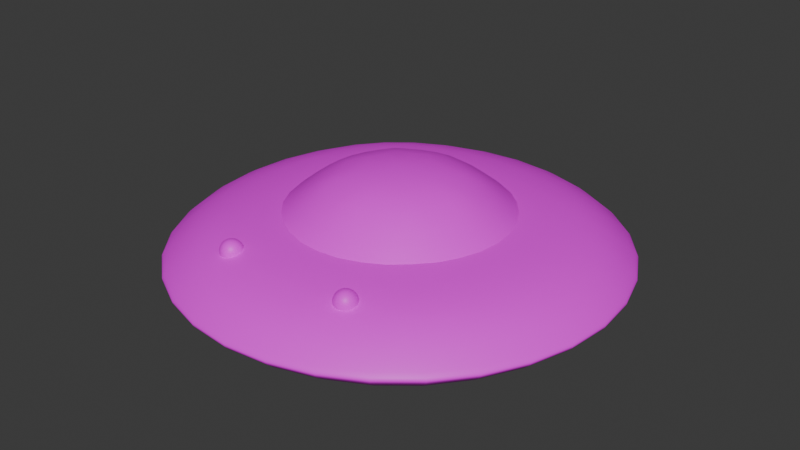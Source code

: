 # Source: flying_saucer.blend  (saved by Blender 4.5.91; exported with 4.5.12 LTS)
import bpy
from mathutils import Matrix  # noqa: F401  (used for matrix-valued properties, if any)

bpy.ops.wm.read_factory_settings(use_empty=True)
scene = bpy.context.scene
scene.name = 'Scene'

# ---- collections
col_flying_saucer = bpy.data.collections.new('flying_saucer'); scene.collection.children.link(col_flying_saucer)

# ---- images (referenced by path relative to the original .blend; pixels are not part of the script)
import os
ASSET_DIR = os.environ.get("B2B_ASSET_DIR", "")  # directory of the original .blend (textures are referenced by path, not embedded)
HERE = os.path.dirname(os.path.abspath(__file__))  # packed textures are extracted next to this script under _unpacked/

def load_image(name, relpath, width, height, colorspace="sRGB"):
    """Load a texture the original file referenced (path relative to the .blend, or extracted next to this script)."""
    p = next((c for c in (os.path.join(HERE, relpath), os.path.join(ASSET_DIR, relpath)) if relpath and os.path.exists(c)), "")
    if p:
        img = bpy.data.images.load(p, check_existing=True)
        img.name = name
    else:  # same state as the original file: an image datablock whose file is absent (Cycles renders it pink)
        img = bpy.data.images.new(name, width, height)
        img.source = "FILE"
        img.filepath = "//" + (relpath or name)
    img.colorspace_settings.name = colorspace
    return img
img_flying_saucer = load_image('flying_saucer', 'textures/flying_saucer.png', 1024, 1024, 'sRGB')

# ---- materials (node trees are filled in below, after node groups)
mat_flying_saucer_mat = bpy.data.materials.new('flying_saucer_mat')
mat_flying_saucer_mat.alpha_threshold = 0.0
mat_flying_saucer_mat.roughness = 0.5
mat_flying_saucer_mat.line_color = (0.0, 0.0, 0.0, 1.0)

# ---- node groups
ng_smooth_by_angle = bpy.data.node_groups.new('Smooth by Angle', 'GeometryNodeTree')
_s = ng_smooth_by_angle.interface.new_socket(name='Mesh', in_out='OUTPUT', socket_type='NodeSocketGeometry')
_s = ng_smooth_by_angle.interface.new_socket(name='Mesh', in_out='INPUT', socket_type='NodeSocketGeometry')
_s = ng_smooth_by_angle.interface.new_socket(name='Angle', in_out='INPUT', socket_type='NodeSocketFloat')
_s.subtype = 'ANGLE'
_s.default_value = 0.5236
_s.min_value = 0.0
_s.max_value = 3.142
_s.description = 'Maximum face angle for smooth edges'
_s = ng_smooth_by_angle.interface.new_socket(name='Ignore Sharpness', in_out='INPUT', socket_type='NodeSocketBool')
_s.force_non_field = True
ng_smooth_by_angle.description = 'Set the sharpness of mesh edges based on the angle between the neighboring faces'
ng_smooth_by_angle.is_modifier = True
_N = ng_smooth_by_angle.nodes; _L = ng_smooth_by_angle.links
n0 = _N.new('GeometryNodeSetShadeSmooth'); n0.name = 'Set Shade Smooth'; n0.location = (120, -80)
n0.domain = 'EDGE'
n1 = _N.new('GeometryNodeSetShadeSmooth'); n1.name = 'Set Shade Smooth.001'; n1.location = (300, -80)
n2 = _N.new('NodeGroupOutput'); n2.name = 'Group Output'; n2.location = (480, -80)
n3 = _N.new('GeometryNodeInputMeshEdgeAngle'); n3.name = 'Edge Angle'; n3.location = (-440, -240)
n4 = _N.new('NodeGroupInput'); n4.name = 'Group Input'; n4.location = (-80, -80)
n5 = _N.new('GeometryNodeInputEdgeSmooth'); n5.name = 'Is Edge Smooth'; n5.location = (-260, -120)
n6 = _N.new('GeometryNodeInputShadeSmooth'); n6.name = 'Is Shade Smooth'; n6.location = (-440, -397)
n7 = _N.new('FunctionNodeCompare'); n7.name = 'Compare'; n7.location = (-260, -260)
n7.operation = 'LESS_EQUAL'
n7.inputs[6].default_value = (0.0, 0.0, 0.0, 0.0)
n7.inputs[7].default_value = (0.0, 0.0, 0.0, 0.0)
n8 = _N.new('FunctionNodeBooleanMath'); n8.name = 'Boolean Math.001'; n8.location = (-80, -260)
n9 = _N.new('NodeGroupInput'); n9.name = 'Group Input.001'; n9.location = (-440, -329)
n10 = _N.new('NodeGroupInput'); n10.name = 'Group Input.002'; n10.location = (-259, -189)
n11 = _N.new('FunctionNodeBooleanMath'); n11.name = 'Boolean Math'; n11.location = (-80, -149)
n11.operation = 'OR'
n12 = _N.new('FunctionNodeBooleanMath'); n12.name = 'Boolean Math.002'; n12.location = (-260, -380)
n12.operation = 'OR'
n13 = _N.new('NodeGroupInput'); n13.name = 'Group Input.003'; n13.location = (-440, -460)
_L.new(n3.outputs[0], n7.inputs[0])
_L.new(n1.outputs[0], n2.inputs[0])
_L.new(n9.outputs[1], n7.inputs[1])
_L.new(n7.outputs[0], n8.inputs[0])
_L.new(n4.outputs[0], n0.inputs[0])
_L.new(n0.outputs[0], n1.inputs[0])
_L.new(n8.outputs[0], n0.inputs[2])
_L.new(n10.outputs[2], n11.inputs[1])
_L.new(n5.outputs[0], n11.inputs[0])
_L.new(n11.outputs[0], n0.inputs[1])
_L.new(n13.outputs[2], n12.inputs[1])
_L.new(n6.outputs[0], n12.inputs[0])
_L.new(n12.outputs[0], n8.inputs[1])
n2.is_active_output = True

# ---- material node trees
mat_flying_saucer_mat.use_nodes = True; mat_flying_saucer_mat.node_tree.nodes.clear()
_N = mat_flying_saucer_mat.node_tree.nodes; _L = mat_flying_saucer_mat.node_tree.links
n0 = _N.new('ShaderNodeOutputMaterial'); n0.name = 'Material Output'; n0.location = (200, 100)
n1 = _N.new('ShaderNodeBsdfPrincipled'); n1.name = 'Principled BSDF'; n1.location = (-200, 100)
n1.inputs[3].default_value = 1.45
n2 = _N.new('ShaderNodeTexImage'); n2.name = 'Image Texture'; n2.location = (-490, 60)
n2.image = img_flying_saucer
_L.new(n1.outputs[0], n0.inputs[0])
_L.new(n2.outputs[0], n1.inputs[0])
n0.is_active_output = True

# ---- world
world_world = bpy.data.worlds.new('World'); scene.world = world_world
world_world.use_nodes = True; world_world.node_tree.nodes.clear()
_N = world_world.node_tree.nodes; _L = world_world.node_tree.links
n0 = _N.new('ShaderNodeOutputWorld'); n0.name = 'World Output'; n0.location = (200, 100)
n1 = _N.new('ShaderNodeBackground'); n1.name = 'Background'; n1.location = (-200, 100)
n1.inputs[0].default_value = (0.05088, 0.05088, 0.05088, 1.0)
_L.new(n1.outputs[0], n0.inputs[0])
n0.is_active_output = True
world_world.color = (0.05088, 0.05088, 0.05088)
world_world.sun_shadow_jitter_overblur = 0.0

# ---- meshes
me_cube_001 = bpy.data.meshes.new('Cube.001')
me_cube_001.from_pydata([(-0.4268, -0.4268, -0.1333), (-0.4268, -0.4268, 0.1333), (-0.4268, 0.4268, -0.1333), (-0.4268, 0.4268, 0.1333), (0.4268, -0.4268, -0.1333), (0.4268, -0.4268, 0.1333), (0.4268, 0.4268, -0.1333), (0.4268, 0.4268, 0.1333), (-0.5455, -0.5455, 0.01271), (-0.5455, -0.5455, -0.01271), (-0.5507, -0.5507, 0.0), (-0.5455, 0.5455, -0.01271), (-0.5455, 0.5455, 0.01271), (-0.5507, 0.5507, 0.0), (0.5455, 0.5455, -0.01271), (0.5455, 0.5455, 0.01271), (0.5507, 0.5507, 0.0), (0.5455, -0.5455, -0.01271), (0.5455, -0.5455, 0.01271), (0.5507, -0.5507, 0.0), (-0.1452, -0.1452, 0.2741), (-0.1452, 0.1452, 0.2741), (0.1452, -0.1452, 0.2741), (0.1452, 0.1452, 0.2741), (-0.2932, -0.2932, 0.1039), (-0.2932, 0.2932, 0.1039), (0.2932, 0.2932, 0.1039), (0.2932, -0.2932, 0.1039), (-0.6036, 2.638e-08, -0.1333), (-0.6036, -2.638e-08, 0.1333), (0.6036, -2.638e-08, -0.1333), (0.6036, 2.638e-08, 0.1333), (0.7715, 1.165e-07, 0.01271), (0.7788, 0.0, 0.0), (0.7715, 0.0, -0.01271), (-0.7715, -1.165e-07, 0.01271), (-0.7788, 9.538e-17, 0.0), (-0.7715, 9.448e-17, -0.01271), (2.638e-08, 0.6036, -0.1333), (-2.638e-08, 0.6036, 0.1333), (-2.638e-08, -0.6036, -0.1333), (2.638e-08, -0.6036, 0.1333), (1.165e-07, -0.7715, 0.01271), (-1.431e-16, -0.7788, 0.0), (-1.417e-16, -0.7715, -0.01271), (-1.165e-07, 0.7715, 0.01271), (4.769e-17, 0.7788, 0.0), (4.724e-17, 0.7715, -0.01271), (0.0, 0.0, 0.1333), (-0.2053, -8.976e-09, 0.2741), (0.2053, 8.976e-09, 0.2741), (0.4146, 2.557e-08, 0.1039), (-0.4146, -1.067e-08, 0.1039), (-8.976e-09, 0.2053, 0.2741), (8.976e-09, -0.2053, 0.2741), (1.812e-08, -0.4146, 0.1039), (-1.812e-08, 0.4146, 0.1039)], [], [(38, 6, 30, 4, 40, 0, 28, 2), (48, 29, 1, 41), (42, 8, 10, 43), (43, 10, 9, 44), (32, 18, 19, 33), (33, 19, 17, 34), (45, 15, 16, 46), (46, 16, 14, 47), (35, 12, 13, 36), (36, 13, 11, 37), (42, 41, 1, 8), (28, 37, 11, 2), (35, 29, 3, 12), (40, 44, 9, 0), (45, 39, 7, 15), (38, 47, 14, 6), (32, 31, 5, 18), (30, 34, 17, 4), (52, 49, 21, 25), (56, 53, 23, 26), (51, 50, 22, 27), (55, 54, 20, 24), (6, 14, 34, 30), (15, 7, 31, 32), (8, 1, 29, 35), (0, 9, 37, 28), (10, 36, 37, 9), (8, 35, 36, 10), (16, 33, 34, 14), (15, 32, 33, 16), (39, 3, 29, 48), (7, 39, 48, 31), (2, 11, 47, 38), (12, 3, 39, 45), (4, 17, 44, 40), (18, 5, 41, 42), (13, 46, 47, 11), (12, 45, 46, 13), (19, 43, 44, 17), (18, 42, 43, 19), (31, 48, 41, 5), (49, 20, 54, 22, 50, 23, 53, 21), (26, 23, 50, 51), (24, 20, 49, 52), (27, 22, 54, 55), (25, 21, 53, 56)])
me_cube_001.polygons.foreach_set('use_smooth', [True] * 46)
_uv = me_cube_001.uv_layers.new(name='UVMap')
_uv.uv.foreach_set('vector', [0.909, 0.9124, 0.9308, 0.9123, 0.9462, 0.9276, 0.9463, 0.9494, 0.931, 0.9648, 0.9093, 0.9649, 0.8938, 0.9496, 0.8937, 0.9279, 0.341, 0.6615, 0.2454, 0.4324, 0.4354, 0.4319, 0.5701, 0.5659, 0.65, 0.5335, 0.469, 0.3525, 0.4714, 0.3467, 0.6558, 0.5311, 0.9351, 0.9746, 0.9053, 0.9746, 0.9056, 0.974, 0.9349, 0.974, 0.469, 0.9705, 0.65, 0.7895, 0.6558, 0.7919, 0.4714, 0.9763, 0.956, 0.9235, 0.956, 0.9533, 0.9554, 0.9531, 0.9554, 0.9238, 0.032, 0.7895, 0.213, 0.9705, 0.2106, 0.9763, 0.02624, 0.7919, 0.9049, 0.9026, 0.9347, 0.9026, 0.9345, 0.9033, 0.9052, 0.9033, 0.213, 0.3525, 0.03201, 0.5335, 0.02624, 0.5311, 0.2106, 0.3467, 0.884, 0.9537, 0.884, 0.9239, 0.8847, 0.9242, 0.8847, 0.9534, 0.65, 0.5335, 0.5701, 0.5659, 0.4354, 0.4319, 0.469, 0.3525, 0.8938, 0.9496, 0.8847, 0.9534, 0.8847, 0.9242, 0.8937, 0.9279, 0.213, 0.3525, 0.2454, 0.4324, 0.1114, 0.5671, 0.03201, 0.5335, 0.931, 0.9648, 0.9349, 0.974, 0.9056, 0.974, 0.9093, 0.9649, 0.032, 0.7895, 0.1119, 0.7571, 0.2466, 0.8911, 0.213, 0.9705, 0.909, 0.9124, 0.9052, 0.9033, 0.9345, 0.9033, 0.9308, 0.9123, 0.469, 0.9705, 0.4366, 0.8906, 0.5706, 0.7559, 0.65, 0.7895, 0.9462, 0.9276, 0.9554, 0.9238, 0.9554, 0.9531, 0.9463, 0.9494, 0.8313, 0.05072, 0.7859, 0.1642, 0.7146, 0.1668, 0.6652, 0.05099, 0.5508, 0.1706, 0.664, 0.2168, 0.6655, 0.2883, 0.5508, 0.3352, 0.6687, 0.4521, 0.7169, 0.3378, 0.7878, 0.3357, 0.8365, 0.4521, 0.9517, 0.3318, 0.8384, 0.286, 0.8361, 0.2151, 0.9518, 0.1655, 0.9308, 0.9123, 0.9345, 0.9033, 0.9554, 0.9238, 0.9462, 0.9276, 0.213, 0.9705, 0.2466, 0.8911, 0.4366, 0.8906, 0.469, 0.9705, 0.469, 0.3525, 0.4354, 0.4319, 0.2454, 0.4324, 0.213, 0.3525, 0.9093, 0.9649, 0.9056, 0.974, 0.8847, 0.9534, 0.8938, 0.9496, 0.9053, 0.9746, 0.884, 0.9537, 0.8847, 0.9534, 0.9056, 0.974, 0.469, 0.3525, 0.213, 0.3525, 0.2106, 0.3467, 0.4714, 0.3467, 0.9347, 0.9026, 0.956, 0.9235, 0.9554, 0.9238, 0.9345, 0.9033, 0.213, 0.9705, 0.469, 0.9705, 0.4714, 0.9763, 0.2106, 0.9763, 0.1119, 0.7571, 0.1114, 0.5671, 0.2454, 0.4324, 0.341, 0.6615, 0.2466, 0.8911, 0.1119, 0.7571, 0.341, 0.6615, 0.4366, 0.8906, 0.8937, 0.9279, 0.8847, 0.9242, 0.9052, 0.9033, 0.909, 0.9124, 0.03201, 0.5335, 0.1114, 0.5671, 0.1119, 0.7571, 0.032, 0.7895, 0.9463, 0.9494, 0.9554, 0.9531, 0.9349, 0.974, 0.931, 0.9648, 0.65, 0.7895, 0.5706, 0.7559, 0.5701, 0.5659, 0.65, 0.5335, 0.884, 0.9239, 0.9049, 0.9026, 0.9052, 0.9033, 0.8847, 0.9242, 0.03201, 0.5335, 0.032, 0.7895, 0.02624, 0.7919, 0.02624, 0.5311, 0.956, 0.9533, 0.9351, 0.9746, 0.9349, 0.974, 0.9554, 0.9531, 0.65, 0.7895, 0.65, 0.5335, 0.6558, 0.5311, 0.6558, 0.7919, 0.4366, 0.8906, 0.341, 0.6615, 0.5701, 0.5659, 0.5706, 0.7559, 0.7859, 0.1642, 0.8361, 0.2151, 0.8384, 0.286, 0.7878, 0.3357, 0.7169, 0.3378, 0.6655, 0.2883, 0.664, 0.2168, 0.7146, 0.1668, 0.5508, 0.3352, 0.6655, 0.2883, 0.7169, 0.3378, 0.6687, 0.4521, 0.9518, 0.1655, 0.8361, 0.2151, 0.7859, 0.1642, 0.8313, 0.05072, 0.8365, 0.4521, 0.7878, 0.3357, 0.8384, 0.286, 0.9517, 0.3318, 0.6652, 0.05099, 0.7146, 0.1668, 0.664, 0.2168, 0.5508, 0.1706])
me_cube_001.materials.append(mat_flying_saucer_mat)
me_cube_001.use_paint_bone_selection = False
me_cube_001.use_paint_mask = True
me_cube_001.update()
me_sphere = bpy.data.meshes.new('Sphere')
me_sphere.from_pydata([(0.2121, -0.4507, 0.1337), (0.2121, -0.4411, 0.1241), (0.2121, -0.4359, 0.1115), (0.2121, -0.4353, 0.1048), (0.2121, -0.4359, 0.09798), (0.2121, -0.4411, 0.08545), (0.2135, -0.4634, 0.1389), (0.2147, -0.457, 0.1369), (0.2159, -0.4511, 0.1337), (0.2169, -0.4459, 0.1294), (0.2178, -0.4417, 0.1241), (0.2184, -0.4385, 0.1181), (0.2188, -0.4366, 0.1115), (0.2189, -0.4359, 0.1048), (0.2188, -0.4366, 0.09798), (0.2184, -0.4385, 0.09146), (0.2178, -0.4417, 0.08545), (0.2169, -0.4459, 0.08018), (0.2159, -0.4511, 0.07585), (0.2147, -0.457, 0.07264), (0.2135, -0.4634, 0.07066), (0.2147, -0.4638, 0.1389), (0.2172, -0.4578, 0.1369), (0.2195, -0.4522, 0.1337), (0.2216, -0.4473, 0.1294), (0.2232, -0.4433, 0.1241), (0.2244, -0.4404, 0.1181), (0.2252, -0.4385, 0.1115), (0.2255, -0.4379, 0.1048), (0.2252, -0.4385, 0.09798), (0.2244, -0.4404, 0.09146), (0.2232, -0.4433, 0.08545), (0.2216, -0.4473, 0.08018), (0.2195, -0.4522, 0.07585), (0.2172, -0.4578, 0.07264), (0.2147, -0.4638, 0.07066), (0.2159, -0.4644, 0.1389), (0.2195, -0.459, 0.1369), (0.2229, -0.454, 0.1337), (0.2258, -0.4496, 0.1294), (0.2282, -0.446, 0.1241), (0.23, -0.4433, 0.1181), (0.2311, -0.4417, 0.1115), (0.2315, -0.4411, 0.1048), (0.2311, -0.4417, 0.09798), (0.23, -0.4433, 0.09146), (0.2282, -0.446, 0.08545), (0.2258, -0.4496, 0.08018), (0.2229, -0.454, 0.07585), (0.2195, -0.459, 0.07264), (0.2159, -0.4644, 0.07066), (0.2169, -0.4653, 0.1389), (0.2216, -0.4606, 0.1369), (0.2258, -0.4564, 0.1337), (0.2295, -0.4527, 0.1294), (0.2326, -0.4496, 0.1241), (0.2349, -0.4473, 0.1181), (0.2363, -0.4459, 0.1115), (0.2367, -0.4455, 0.1048), (0.2363, -0.4459, 0.09798), (0.2349, -0.4473, 0.09146), (0.2326, -0.4496, 0.08545), (0.2295, -0.4527, 0.08018), (0.2258, -0.4564, 0.07585), (0.2216, -0.4606, 0.07264), (0.2169, -0.4653, 0.07066), (0.2178, -0.4663, 0.1389), (0.2232, -0.4627, 0.1369), (0.2282, -0.4593, 0.1337), (0.2326, -0.4564, 0.1294), (0.2362, -0.454, 0.1241), (0.2389, -0.4522, 0.1181), (0.2405, -0.4511, 0.1115), (0.2411, -0.4507, 0.1048), (0.2405, -0.4511, 0.09798), (0.2389, -0.4522, 0.09146), (0.2362, -0.454, 0.08545), (0.2326, -0.4564, 0.08018), (0.2282, -0.4593, 0.07585), (0.2232, -0.4627, 0.07264), (0.2178, -0.4663, 0.07066), (0.2121, -0.47, 0.1395), (0.2184, -0.4675, 0.1389), (0.2244, -0.465, 0.1369), (0.23, -0.4627, 0.1337), (0.2349, -0.4606, 0.1294), (0.2389, -0.459, 0.1241), (0.2418, -0.4578, 0.1181), (0.2437, -0.457, 0.1115), (0.2443, -0.4567, 0.1048), (0.2437, -0.457, 0.09798), (0.2418, -0.4578, 0.09146), (0.2389, -0.459, 0.08545), (0.2349, -0.4606, 0.08018), (0.23, -0.4627, 0.07585), (0.2244, -0.465, 0.07264), (0.2184, -0.4675, 0.07066), (0.2188, -0.4687, 0.1389), (0.2252, -0.4675, 0.1369), (0.2311, -0.4663, 0.1337), (0.2363, -0.4653, 0.1294), (0.2405, -0.4644, 0.1241), (0.2437, -0.4638, 0.1181), (0.2456, -0.4634, 0.1115), (0.2463, -0.4633, 0.1048), (0.2456, -0.4634, 0.09798), (0.2437, -0.4638, 0.09146), (0.2405, -0.4644, 0.08545), (0.2363, -0.4653, 0.08018), (0.2311, -0.4663, 0.07585), (0.2252, -0.4675, 0.07264), (0.2188, -0.4687, 0.07066), (0.2189, -0.47, 0.1389), (0.2255, -0.47, 0.1369), (0.2315, -0.47, 0.1337), (0.2367, -0.47, 0.1294), (0.2411, -0.47, 0.1241), (0.2443, -0.47, 0.1181), (0.2463, -0.47, 0.1115), (0.2469, -0.47, 0.1048), (0.2463, -0.47, 0.09798), (0.2443, -0.47, 0.09146), (0.2411, -0.47, 0.08545), (0.2367, -0.47, 0.08018), (0.2315, -0.47, 0.07585), (0.2255, -0.47, 0.07264), (0.2189, -0.47, 0.07066), (0.2188, -0.4714, 0.1389), (0.2252, -0.4726, 0.1369), (0.2311, -0.4738, 0.1337), (0.2363, -0.4748, 0.1294), (0.2405, -0.4757, 0.1241), (0.2437, -0.4763, 0.1181), (0.2456, -0.4767, 0.1115), (0.2463, -0.4768, 0.1048), (0.2456, -0.4767, 0.09798), (0.2437, -0.4763, 0.09146), (0.2405, -0.4757, 0.08545), (0.2363, -0.4748, 0.08018), (0.2311, -0.4738, 0.07585), (0.2252, -0.4726, 0.07264), (0.2188, -0.4714, 0.07066), (0.2184, -0.4726, 0.1389), (0.2244, -0.4751, 0.1369), (0.23, -0.4774, 0.1337), (0.2349, -0.4795, 0.1294), (0.2389, -0.4811, 0.1241), (0.2418, -0.4823, 0.1181), (0.2437, -0.4831, 0.1115), (0.2443, -0.4834, 0.1048), (0.2437, -0.4831, 0.09798), (0.2418, -0.4823, 0.09146), (0.2389, -0.4811, 0.08545), (0.2349, -0.4795, 0.08018), (0.23, -0.4774, 0.07585), (0.2244, -0.4751, 0.07264), (0.2184, -0.4726, 0.07066), (0.2178, -0.4738, 0.1389), (0.2232, -0.4774, 0.1369), (0.2282, -0.4808, 0.1337), (0.2326, -0.4837, 0.1294), (0.2362, -0.4861, 0.1241), (0.2389, -0.4879, 0.1181), (0.2405, -0.489, 0.1115), (0.2411, -0.4894, 0.1048), (0.2405, -0.489, 0.09798), (0.2389, -0.4879, 0.09146), (0.2362, -0.4861, 0.08545), (0.2326, -0.4837, 0.08018), (0.2282, -0.4808, 0.07585), (0.2232, -0.4774, 0.07264), (0.2178, -0.4738, 0.07066), (0.2169, -0.4748, 0.1389), (0.2216, -0.4795, 0.1369), (0.2258, -0.4837, 0.1337), (0.2295, -0.4874, 0.1294), (0.2326, -0.4905, 0.1241), (0.2349, -0.4928, 0.1181), (0.2363, -0.4942, 0.1115), (0.2367, -0.4946, 0.1048), (0.2363, -0.4942, 0.09798), (0.2349, -0.4928, 0.09146), (0.2326, -0.4905, 0.08545), (0.2295, -0.4874, 0.08018), (0.2258, -0.4837, 0.07585), (0.2216, -0.4795, 0.07264), (0.2169, -0.4748, 0.07066), (0.2159, -0.4757, 0.1389), (0.2195, -0.4811, 0.1369), (0.2229, -0.4861, 0.1337), (0.2258, -0.4905, 0.1294), (0.2282, -0.4941, 0.1241), (0.23, -0.4968, 0.1181), (0.2311, -0.4984, 0.1115), (0.2315, -0.499, 0.1048), (0.2311, -0.4984, 0.09798), (0.23, -0.4968, 0.09146), (0.2282, -0.4941, 0.08545), (0.2258, -0.4905, 0.08018), (0.2229, -0.4861, 0.07585), (0.2195, -0.4811, 0.07264), (0.2159, -0.4757, 0.07066), (0.2147, -0.4763, 0.1389), (0.2172, -0.4823, 0.1369), (0.2195, -0.4879, 0.1337), (0.2216, -0.4928, 0.1294), (0.2232, -0.4968, 0.1241), (0.2244, -0.4997, 0.1181), (0.2252, -0.5016, 0.1115), (0.2255, -0.5022, 0.1048), (0.2252, -0.5016, 0.09798), (0.2244, -0.4997, 0.09146), (0.2232, -0.4968, 0.08545), (0.2216, -0.4928, 0.08018), (0.2195, -0.4879, 0.07585), (0.2172, -0.4823, 0.07264), (0.2147, -0.4763, 0.07066), (0.2135, -0.4767, 0.1389), (0.2147, -0.4831, 0.1369), (0.2159, -0.489, 0.1337), (0.2169, -0.4942, 0.1294), (0.2178, -0.4984, 0.1241), (0.2184, -0.5016, 0.1181), (0.2188, -0.5035, 0.1115), (0.2189, -0.5042, 0.1048), (0.2188, -0.5035, 0.09798), (0.2184, -0.5016, 0.09146), (0.2178, -0.4984, 0.08545), (0.2169, -0.4942, 0.08018), (0.2159, -0.489, 0.07585), (0.2147, -0.4831, 0.07264), (0.2135, -0.4767, 0.07066), (0.2121, -0.4768, 0.1389), (0.2121, -0.4834, 0.1369), (0.2121, -0.4894, 0.1337), (0.2121, -0.4946, 0.1294), (0.2121, -0.499, 0.1241), (0.2121, -0.5022, 0.1181), (0.2121, -0.5042, 0.1115), (0.2121, -0.5048, 0.1048), (0.2121, -0.5042, 0.09798), (0.2121, -0.5022, 0.09146), (0.2121, -0.499, 0.08545), (0.2121, -0.4946, 0.08018), (0.2121, -0.4894, 0.07585), (0.2121, -0.4834, 0.07264), (0.2121, -0.4768, 0.07066), (0.2108, -0.4767, 0.1389), (0.2095, -0.4831, 0.1369), (0.2084, -0.489, 0.1337), (0.2073, -0.4942, 0.1294), (0.2065, -0.4984, 0.1241), (0.2059, -0.5016, 0.1181), (0.2055, -0.5035, 0.1115), (0.2054, -0.5042, 0.1048), (0.2055, -0.5035, 0.09798), (0.2059, -0.5016, 0.09146), (0.2065, -0.4984, 0.08545), (0.2073, -0.4942, 0.08018), (0.2084, -0.489, 0.07585), (0.2095, -0.4831, 0.07264), (0.2108, -0.4767, 0.07066), (0.2095, -0.4763, 0.1389), (0.2071, -0.4823, 0.1369), (0.2048, -0.4879, 0.1337), (0.2027, -0.4928, 0.1294), (0.2011, -0.4968, 0.1241), (0.1999, -0.4997, 0.1181), (0.1991, -0.5016, 0.1115), (0.1988, -0.5022, 0.1048), (0.1991, -0.5016, 0.09798), (0.1999, -0.4997, 0.09146), (0.2011, -0.4968, 0.08545), (0.2027, -0.4928, 0.08018), (0.2048, -0.4879, 0.07585), (0.2071, -0.4823, 0.07264), (0.2095, -0.4763, 0.07066), (0.2084, -0.4757, 0.1389), (0.2048, -0.4811, 0.1369), (0.2014, -0.4861, 0.1337), (0.1985, -0.4905, 0.1294), (0.1961, -0.4941, 0.1241), (0.1943, -0.4968, 0.1181), (0.1932, -0.4984, 0.1115), (0.1928, -0.499, 0.1048), (0.1932, -0.4984, 0.09798), (0.1943, -0.4968, 0.09146), (0.1961, -0.4941, 0.08545), (0.1985, -0.4905, 0.08018), (0.2014, -0.4861, 0.07585), (0.2048, -0.4811, 0.07264), (0.2084, -0.4757, 0.07066), (0.2073, -0.4748, 0.1389), (0.2027, -0.4795, 0.1369), (0.1985, -0.4837, 0.1337), (0.1948, -0.4874, 0.1294), (0.1917, -0.4905, 0.1241), (0.1894, -0.4928, 0.1181), (0.188, -0.4942, 0.1115), (0.1876, -0.4946, 0.1048), (0.188, -0.4942, 0.09798), (0.1894, -0.4928, 0.09146), (0.1917, -0.4905, 0.08545), (0.1948, -0.4874, 0.08018), (0.1985, -0.4837, 0.07585), (0.2027, -0.4795, 0.07264), (0.2073, -0.4748, 0.07066), (0.2121, -0.47, 0.06999), (0.2065, -0.4738, 0.1389), (0.2011, -0.4774, 0.1369), (0.1961, -0.4808, 0.1337), (0.1917, -0.4837, 0.1294), (0.1881, -0.4861, 0.1241), (0.1854, -0.4879, 0.1181), (0.1838, -0.489, 0.1115), (0.1832, -0.4894, 0.1048), (0.1838, -0.489, 0.09798), (0.1854, -0.4879, 0.09146), (0.1881, -0.4861, 0.08545), (0.1917, -0.4837, 0.08018), (0.1961, -0.4808, 0.07585), (0.2011, -0.4774, 0.07264), (0.2065, -0.4738, 0.07066), (0.2059, -0.4726, 0.1389), (0.1999, -0.4751, 0.1369), (0.1943, -0.4774, 0.1337), (0.1894, -0.4795, 0.1294), (0.1854, -0.4811, 0.1241), (0.1825, -0.4823, 0.1181), (0.1806, -0.4831, 0.1115), (0.18, -0.4834, 0.1048), (0.1806, -0.4831, 0.09798), (0.1825, -0.4823, 0.09146), (0.1854, -0.4811, 0.08545), (0.1894, -0.4795, 0.08018), (0.1943, -0.4774, 0.07585), (0.1999, -0.4751, 0.07264), (0.2059, -0.4726, 0.07066), (0.2055, -0.4714, 0.1389), (0.1991, -0.4726, 0.1369), (0.1932, -0.4738, 0.1337), (0.188, -0.4748, 0.1294), (0.1838, -0.4757, 0.1241), (0.1806, -0.4763, 0.1181), (0.1787, -0.4767, 0.1115), (0.178, -0.4768, 0.1048), (0.1787, -0.4767, 0.09798), (0.1806, -0.4763, 0.09146), (0.1838, -0.4757, 0.08545), (0.188, -0.4748, 0.08018), (0.1932, -0.4738, 0.07585), (0.1991, -0.4726, 0.07264), (0.2055, -0.4714, 0.07066), (0.2054, -0.47, 0.1389), (0.1988, -0.47, 0.1369), (0.1928, -0.47, 0.1337), (0.1876, -0.47, 0.1294), (0.1832, -0.47, 0.1241), (0.18, -0.47, 0.1181), (0.178, -0.47, 0.1115), (0.1774, -0.47, 0.1048), (0.178, -0.47, 0.09798), (0.18, -0.47, 0.09146), (0.1832, -0.47, 0.08545), (0.1876, -0.47, 0.08018), (0.1928, -0.47, 0.07585), (0.1988, -0.47, 0.07264), (0.2054, -0.47, 0.07066), (0.2055, -0.4687, 0.1389), (0.1991, -0.4675, 0.1369), (0.1932, -0.4663, 0.1337), (0.188, -0.4653, 0.1294), (0.1838, -0.4644, 0.1241), (0.1806, -0.4638, 0.1181), (0.1787, -0.4634, 0.1115), (0.178, -0.4633, 0.1048), (0.1787, -0.4634, 0.09798), (0.1806, -0.4638, 0.09146), (0.1838, -0.4644, 0.08545), (0.188, -0.4653, 0.08018), (0.1932, -0.4663, 0.07585), (0.1991, -0.4675, 0.07264), (0.2055, -0.4687, 0.07066), (0.2059, -0.4675, 0.1389), (0.1999, -0.465, 0.1369), (0.1943, -0.4627, 0.1337), (0.1894, -0.4606, 0.1294), (0.1854, -0.459, 0.1241), (0.1825, -0.4578, 0.1181), (0.1806, -0.457, 0.1115), (0.18, -0.4567, 0.1048), (0.1806, -0.457, 0.09798), (0.1825, -0.4578, 0.09146), (0.1854, -0.459, 0.08545), (0.1894, -0.4606, 0.08018), (0.1943, -0.4627, 0.07585), (0.1999, -0.465, 0.07264), (0.2059, -0.4675, 0.07066), (0.2065, -0.4663, 0.1389), (0.2011, -0.4627, 0.1369), (0.1961, -0.4593, 0.1337), (0.1917, -0.4564, 0.1294), (0.1881, -0.454, 0.1241), (0.1854, -0.4522, 0.1181), (0.1838, -0.4511, 0.1115), (0.1832, -0.4507, 0.1048), (0.1838, -0.4511, 0.09798), (0.1854, -0.4522, 0.09146), (0.1881, -0.454, 0.08545), (0.1917, -0.4564, 0.08018), (0.1961, -0.4593, 0.07585), (0.2011, -0.4627, 0.07264), (0.2065, -0.4663, 0.07066), (0.2073, -0.4653, 0.1389), (0.2027, -0.4606, 0.1369), (0.1985, -0.4564, 0.1337), (0.1948, -0.4527, 0.1294), (0.1917, -0.4496, 0.1241), (0.1894, -0.4473, 0.1181), (0.188, -0.4459, 0.1115), (0.1876, -0.4455, 0.1048), (0.188, -0.4459, 0.09798), (0.1894, -0.4473, 0.09146), (0.1917, -0.4496, 0.08545), (0.1948, -0.4527, 0.08018), (0.1985, -0.4564, 0.07585), (0.2027, -0.4606, 0.07264), (0.2073, -0.4653, 0.07066), (0.2084, -0.4644, 0.1389), (0.2048, -0.459, 0.1369), (0.2014, -0.454, 0.1337), (0.1985, -0.4496, 0.1294), (0.1961, -0.446, 0.1241), (0.1943, -0.4433, 0.1181), (0.1932, -0.4417, 0.1115), (0.1928, -0.4411, 0.1048), (0.1932, -0.4417, 0.09798), (0.1943, -0.4433, 0.09146), (0.1961, -0.446, 0.08545), (0.1985, -0.4496, 0.08018), (0.2014, -0.454, 0.07585), (0.2048, -0.459, 0.07264), (0.2084, -0.4644, 0.07066), (0.2095, -0.4638, 0.1389), (0.2071, -0.4578, 0.1369), (0.2048, -0.4522, 0.1337), (0.2027, -0.4473, 0.1294), (0.2011, -0.4433, 0.1241), (0.1999, -0.4404, 0.1181), (0.1991, -0.4385, 0.1115), (0.1988, -0.4379, 0.1048), (0.1991, -0.4385, 0.09798), (0.1999, -0.4404, 0.09146), (0.2011, -0.4433, 0.08545), (0.2027, -0.4473, 0.08018), (0.2048, -0.4522, 0.07585), (0.2071, -0.4578, 0.07264), (0.2095, -0.4638, 0.07066), (0.2108, -0.4634, 0.1389), (0.2095, -0.457, 0.1369), (0.2084, -0.4511, 0.1337), (0.2073, -0.4459, 0.1294), (0.2065, -0.4417, 0.1241), (0.2059, -0.4385, 0.1181), (0.2055, -0.4366, 0.1115), (0.2054, -0.4359, 0.1048), (0.2055, -0.4366, 0.09798), (0.2059, -0.4385, 0.09146), (0.2065, -0.4417, 0.08545), (0.2073, -0.4459, 0.08018), (0.2084, -0.4511, 0.07585), (0.2095, -0.457, 0.07264), (0.2108, -0.4634, 0.07066), (0.2121, -0.4633, 0.1389), (0.2121, -0.4567, 0.1369), (0.2121, -0.4455, 0.1294), (0.2121, -0.4379, 0.1181), (0.2121, -0.4379, 0.09146), (0.2121, -0.4455, 0.08018), (0.2121, -0.4507, 0.07585), (0.2121, -0.4567, 0.07264), (0.2121, -0.4633, 0.07066)], [], [(476, 1, 10, 11), (480, 479, 18, 19), (2, 476, 11, 12), (481, 480, 19, 20), (3, 2, 12, 13), (473, 81, 6), (307, 481, 20), (4, 3, 13, 14), (474, 473, 6, 7), (477, 4, 14, 15), (0, 474, 7, 8), (5, 477, 15, 16), (475, 0, 8, 9), (478, 5, 16, 17), (1, 475, 9, 10), (479, 478, 17, 18), (10, 9, 24, 25), (18, 17, 32, 33), (11, 10, 25, 26), (19, 18, 33, 34), (12, 11, 26, 27), (20, 19, 34, 35), (13, 12, 27, 28), (6, 81, 21), (307, 20, 35), (14, 13, 28, 29), (7, 6, 21, 22), (15, 14, 29, 30), (8, 7, 22, 23), (16, 15, 30, 31), (9, 8, 23, 24), (17, 16, 31, 32), (29, 28, 43, 44), (22, 21, 36, 37), (30, 29, 44, 45), (23, 22, 37, 38), (31, 30, 45, 46), (24, 23, 38, 39), (32, 31, 46, 47), (25, 24, 39, 40), (33, 32, 47, 48), (26, 25, 40, 41), (34, 33, 48, 49), (27, 26, 41, 42), (35, 34, 49, 50), (28, 27, 42, 43), (21, 81, 36), (307, 35, 50), (48, 47, 62, 63), (41, 40, 55, 56), (49, 48, 63, 64), (42, 41, 56, 57), (50, 49, 64, 65), (43, 42, 57, 58), (36, 81, 51), (307, 50, 65), (44, 43, 58, 59), (37, 36, 51, 52), (45, 44, 59, 60), (38, 37, 52, 53), (46, 45, 60, 61), (39, 38, 53, 54), (47, 46, 61, 62), (40, 39, 54, 55), (52, 51, 66, 67), (60, 59, 74, 75), (53, 52, 67, 68), (61, 60, 75, 76), (54, 53, 68, 69), (62, 61, 76, 77), (55, 54, 69, 70), (63, 62, 77, 78), (56, 55, 70, 71), (64, 63, 78, 79), (57, 56, 71, 72), (65, 64, 79, 80), (58, 57, 72, 73), (51, 81, 66), (307, 65, 80), (59, 58, 73, 74), (71, 70, 86, 87), (79, 78, 94, 95), (72, 71, 87, 88), (80, 79, 95, 96), (73, 72, 88, 89), (66, 81, 82), (307, 80, 96), (74, 73, 89, 90), (67, 66, 82, 83), (75, 74, 90, 91), (68, 67, 83, 84), (76, 75, 91, 92), (69, 68, 84, 85), (77, 76, 92, 93), (70, 69, 85, 86), (78, 77, 93, 94), (91, 90, 105, 106), (84, 83, 98, 99), (92, 91, 106, 107), (85, 84, 99, 100), (93, 92, 107, 108), (86, 85, 100, 101), (94, 93, 108, 109), (87, 86, 101, 102), (95, 94, 109, 110), (88, 87, 102, 103), (96, 95, 110, 111), (89, 88, 103, 104), (82, 81, 97), (307, 96, 111), (90, 89, 104, 105), (83, 82, 97, 98), (110, 109, 124, 125), (103, 102, 117, 118), (111, 110, 125, 126), (104, 103, 118, 119), (97, 81, 112), (307, 111, 126), (105, 104, 119, 120), (98, 97, 112, 113), (106, 105, 120, 121), (99, 98, 113, 114), (107, 106, 121, 122), (100, 99, 114, 115), (108, 107, 122, 123), (101, 100, 115, 116), (109, 108, 123, 124), (102, 101, 116, 117), (122, 121, 136, 137), (115, 114, 129, 130), (123, 122, 137, 138), (116, 115, 130, 131), (124, 123, 138, 139), (117, 116, 131, 132), (125, 124, 139, 140), (118, 117, 132, 133), (126, 125, 140, 141), (119, 118, 133, 134), (112, 81, 127), (307, 126, 141), (120, 119, 134, 135), (113, 112, 127, 128), (121, 120, 135, 136), (114, 113, 128, 129), (141, 140, 155, 156), (134, 133, 148, 149), (127, 81, 142), (307, 141, 156), (135, 134, 149, 150), (128, 127, 142, 143), (136, 135, 150, 151), (129, 128, 143, 144), (137, 136, 151, 152), (130, 129, 144, 145), (138, 137, 152, 153), (131, 130, 145, 146), (139, 138, 153, 154), (132, 131, 146, 147), (140, 139, 154, 155), (133, 132, 147, 148), (145, 144, 159, 160), (153, 152, 167, 168), (146, 145, 160, 161), (154, 153, 168, 169), (147, 146, 161, 162), (155, 154, 169, 170), (148, 147, 162, 163), (156, 155, 170, 171), (149, 148, 163, 164), (142, 81, 157), (307, 156, 171), (150, 149, 164, 165), (143, 142, 157, 158), (151, 150, 165, 166), (144, 143, 158, 159), (152, 151, 166, 167), (164, 163, 178, 179), (157, 81, 172), (307, 171, 186), (165, 164, 179, 180), (158, 157, 172, 173), (166, 165, 180, 181), (159, 158, 173, 174), (167, 166, 181, 182), (160, 159, 174, 175), (168, 167, 182, 183), (161, 160, 175, 176), (169, 168, 183, 184), (162, 161, 176, 177), (170, 169, 184, 185), (163, 162, 177, 178), (171, 170, 185, 186), (183, 182, 197, 198), (176, 175, 190, 191), (184, 183, 198, 199), (177, 176, 191, 192), (185, 184, 199, 200), (178, 177, 192, 193), (186, 185, 200, 201), (179, 178, 193, 194), (172, 81, 187), (307, 186, 201), (180, 179, 194, 195), (173, 172, 187, 188), (181, 180, 195, 196), (174, 173, 188, 189), (182, 181, 196, 197), (175, 174, 189, 190), (187, 81, 202), (307, 201, 216), (195, 194, 209, 210), (188, 187, 202, 203), (196, 195, 210, 211), (189, 188, 203, 204), (197, 196, 211, 212), (190, 189, 204, 205), (198, 197, 212, 213), (191, 190, 205, 206), (199, 198, 213, 214), (192, 191, 206, 207), (200, 199, 214, 215), (193, 192, 207, 208), (201, 200, 215, 216), (194, 193, 208, 209), (206, 205, 220, 221), (214, 213, 228, 229), (207, 206, 221, 222), (215, 214, 229, 230), (208, 207, 222, 223), (216, 215, 230, 231), (209, 208, 223, 224), (202, 81, 217), (307, 216, 231), (210, 209, 224, 225), (203, 202, 217, 218), (211, 210, 225, 226), (204, 203, 218, 219), (212, 211, 226, 227), (205, 204, 219, 220), (213, 212, 227, 228), (225, 224, 239, 240), (218, 217, 232, 233), (226, 225, 240, 241), (219, 218, 233, 234), (227, 226, 241, 242), (220, 219, 234, 235), (228, 227, 242, 243), (221, 220, 235, 236), (229, 228, 243, 244), (222, 221, 236, 237), (230, 229, 244, 245), (223, 222, 237, 238), (231, 230, 245, 246), (224, 223, 238, 239), (217, 81, 232), (307, 231, 246), (244, 243, 258, 259), (237, 236, 251, 252), (245, 244, 259, 260), (238, 237, 252, 253), (246, 245, 260, 261), (239, 238, 253, 254), (232, 81, 247), (307, 246, 261), (240, 239, 254, 255), (233, 232, 247, 248), (241, 240, 255, 256), (234, 233, 248, 249), (242, 241, 256, 257), (235, 234, 249, 250), (243, 242, 257, 258), (236, 235, 250, 251), (256, 255, 270, 271), (249, 248, 263, 264), (257, 256, 271, 272), (250, 249, 264, 265), (258, 257, 272, 273), (251, 250, 265, 266), (259, 258, 273, 274), (252, 251, 266, 267), (260, 259, 274, 275), (253, 252, 267, 268), (261, 260, 275, 276), (254, 253, 268, 269), (247, 81, 262), (307, 261, 276), (255, 254, 269, 270), (248, 247, 262, 263), (275, 274, 289, 290), (268, 267, 282, 283), (276, 275, 290, 291), (269, 268, 283, 284), (262, 81, 277), (307, 276, 291), (270, 269, 284, 285), (263, 262, 277, 278), (271, 270, 285, 286), (264, 263, 278, 279), (272, 271, 286, 287), (265, 264, 279, 280), (273, 272, 287, 288), (266, 265, 280, 281), (274, 273, 288, 289), (267, 266, 281, 282), (279, 278, 293, 294), (287, 286, 301, 302), (280, 279, 294, 295), (288, 287, 302, 303), (281, 280, 295, 296), (289, 288, 303, 304), (282, 281, 296, 297), (290, 289, 304, 305), (283, 282, 297, 298), (291, 290, 305, 306), (284, 283, 298, 299), (277, 81, 292), (307, 291, 306), (285, 284, 299, 300), (278, 277, 292, 293), (286, 285, 300, 301), (298, 297, 313, 314), (306, 305, 321, 322), (299, 298, 314, 315), (292, 81, 308), (307, 306, 322), (300, 299, 315, 316), (293, 292, 308, 309), (301, 300, 316, 317), (294, 293, 309, 310), (302, 301, 317, 318), (295, 294, 310, 311), (303, 302, 318, 319), (296, 295, 311, 312), (304, 303, 319, 320), (297, 296, 312, 313), (305, 304, 320, 321), (318, 317, 332, 333), (311, 310, 325, 326), (319, 318, 333, 334), (312, 311, 326, 327), (320, 319, 334, 335), (313, 312, 327, 328), (321, 320, 335, 336), (314, 313, 328, 329), (322, 321, 336, 337), (315, 314, 329, 330), (308, 81, 323), (307, 322, 337), (316, 315, 330, 331), (309, 308, 323, 324), (317, 316, 331, 332), (310, 309, 324, 325), (337, 336, 351, 352), (330, 329, 344, 345), (323, 81, 338), (307, 337, 352), (331, 330, 345, 346), (324, 323, 338, 339), (332, 331, 346, 347), (325, 324, 339, 340), (333, 332, 347, 348), (326, 325, 340, 341), (334, 333, 348, 349), (327, 326, 341, 342), (335, 334, 349, 350), (328, 327, 342, 343), (336, 335, 350, 351), (329, 328, 343, 344), (341, 340, 355, 356), (349, 348, 363, 364), (342, 341, 356, 357), (350, 349, 364, 365), (343, 342, 357, 358), (351, 350, 365, 366), (344, 343, 358, 359), (352, 351, 366, 367), (345, 344, 359, 360), (338, 81, 353), (307, 352, 367), (346, 345, 360, 361), (339, 338, 353, 354), (347, 346, 361, 362), (340, 339, 354, 355), (348, 347, 362, 363), (360, 359, 374, 375), (353, 81, 368), (307, 367, 382), (361, 360, 375, 376), (354, 353, 368, 369), (362, 361, 376, 377), (355, 354, 369, 370), (363, 362, 377, 378), (356, 355, 370, 371), (364, 363, 378, 379), (357, 356, 371, 372), (365, 364, 379, 380), (358, 357, 372, 373), (366, 365, 380, 381), (359, 358, 373, 374), (367, 366, 381, 382), (379, 378, 393, 394), (372, 371, 386, 387), (380, 379, 394, 395), (373, 372, 387, 388), (381, 380, 395, 396), (374, 373, 388, 389), (382, 381, 396, 397), (375, 374, 389, 390), (368, 81, 383), (307, 382, 397), (376, 375, 390, 391), (369, 368, 383, 384), (377, 376, 391, 392), (370, 369, 384, 385), (378, 377, 392, 393), (371, 370, 385, 386), (307, 397, 412), (391, 390, 405, 406), (384, 383, 398, 399), (392, 391, 406, 407), (385, 384, 399, 400), (393, 392, 407, 408), (386, 385, 400, 401), (394, 393, 408, 409), (387, 386, 401, 402), (395, 394, 409, 410), (388, 387, 402, 403), (396, 395, 410, 411), (389, 388, 403, 404), (397, 396, 411, 412), (390, 389, 404, 405), (383, 81, 398), (410, 409, 424, 425), (403, 402, 417, 418), (411, 410, 425, 426), (404, 403, 418, 419), (412, 411, 426, 427), (405, 404, 419, 420), (398, 81, 413), (307, 412, 427), (406, 405, 420, 421), (399, 398, 413, 414), (407, 406, 421, 422), (400, 399, 414, 415), (408, 407, 422, 423), (401, 400, 415, 416), (409, 408, 423, 424), (402, 401, 416, 417), (414, 413, 428, 429), (422, 421, 436, 437), (415, 414, 429, 430), (423, 422, 437, 438), (416, 415, 430, 431), (424, 423, 438, 439), (417, 416, 431, 432), (425, 424, 439, 440), (418, 417, 432, 433), (426, 425, 440, 441), (419, 418, 433, 434), (427, 426, 441, 442), (420, 419, 434, 435), (413, 81, 428), (307, 427, 442), (421, 420, 435, 436), (433, 432, 447, 448), (441, 440, 455, 456), (434, 433, 448, 449), (442, 441, 456, 457), (435, 434, 449, 450), (428, 81, 443), (307, 442, 457), (436, 435, 450, 451), (429, 428, 443, 444), (437, 436, 451, 452), (430, 429, 444, 445), (438, 437, 452, 453), (431, 430, 445, 446), (439, 438, 453, 454), (432, 431, 446, 447), (440, 439, 454, 455), (452, 451, 466, 467), (445, 444, 459, 460), (453, 452, 467, 468), (446, 445, 460, 461), (454, 453, 468, 469), (447, 446, 461, 462), (455, 454, 469, 470), (448, 447, 462, 463), (456, 455, 470, 471), (449, 448, 463, 464), (457, 456, 471, 472), (450, 449, 464, 465), (443, 81, 458), (307, 457, 472), (451, 450, 465, 466), (444, 443, 458, 459), (471, 470, 479, 480), (464, 463, 476, 2), (472, 471, 480, 481), (465, 464, 2, 3), (458, 81, 473), (307, 472, 481), (466, 465, 3, 4), (459, 458, 473, 474), (467, 466, 4, 477), (460, 459, 474, 0), (468, 467, 477, 5), (461, 460, 0, 475), (469, 468, 5, 478), (462, 461, 475, 1), (470, 469, 478, 479), (463, 462, 1, 476)])
me_sphere.polygons.foreach_set('use_smooth', [True] * 512)
_uv = me_sphere.uv_layers.new(name='UVMap')
_uv.uv.foreach_set('vector', [0.1464, 0.1015, 0.1533, 0.1141, 0.1421, 0.1218, 0.133, 0.1108, 0.1764, 0.1809, 0.1696, 0.1845, 0.1679, 0.1804, 0.1752, 0.1781, 0.1394, 0.08866, 0.1464, 0.1015, 0.133, 0.1108, 0.1234, 0.09937, 0.1831, 0.1773, 0.1764, 0.1809, 0.1752, 0.1781, 0.1825, 0.1759, 0.1322, 0.07516, 0.1394, 0.08866, 0.1234, 0.09937, 0.1137, 0.08752, 0.1798, 0.163, 0.1863, 0.175, 0.1776, 0.1645, 0.1897, 0.1736, 0.1831, 0.1773, 0.1825, 0.1759, 0.1417, 0.1996, 0.1343, 0.2036, 0.1294, 0.1922, 0.1377, 0.1897, 0.1733, 0.151, 0.1798, 0.163, 0.1776, 0.1645, 0.1688, 0.154, 0.149, 0.1957, 0.1417, 0.1996, 0.1377, 0.1897, 0.1455, 0.1873, 0.1666, 0.1389, 0.1733, 0.151, 0.1688, 0.154, 0.16, 0.1434, 0.156, 0.1919, 0.149, 0.1957, 0.1455, 0.1873, 0.1531, 0.185, 0.1601, 0.1267, 0.1666, 0.1389, 0.16, 0.1434, 0.151, 0.1326, 0.1629, 0.1882, 0.156, 0.1919, 0.1531, 0.185, 0.1605, 0.1827, 0.1533, 0.1141, 0.1601, 0.1267, 0.151, 0.1326, 0.1421, 0.1218, 0.1696, 0.1845, 0.1629, 0.1882, 0.1605, 0.1827, 0.1679, 0.1804, 0.1421, 0.1218, 0.151, 0.1326, 0.1435, 0.1404, 0.1325, 0.1314, 0.1679, 0.1804, 0.1605, 0.1827, 0.1593, 0.1768, 0.1671, 0.176, 0.133, 0.1108, 0.1421, 0.1218, 0.1325, 0.1314, 0.1214, 0.1224, 0.1752, 0.1781, 0.1679, 0.1804, 0.1671, 0.176, 0.1746, 0.1752, 0.1234, 0.09937, 0.133, 0.1108, 0.1214, 0.1224, 0.1099, 0.1131, 0.1825, 0.1759, 0.1752, 0.1781, 0.1746, 0.1752, 0.1822, 0.1744, 0.1137, 0.08752, 0.1234, 0.09937, 0.1099, 0.1131, 0.09809, 0.1034, 0.1776, 0.1645, 0.1863, 0.175, 0.1757, 0.1664, 0.1897, 0.1736, 0.1825, 0.1759, 0.1822, 0.1744, 0.1377, 0.1897, 0.1294, 0.1922, 0.1271, 0.1801, 0.1354, 0.1792, 0.1688, 0.154, 0.1776, 0.1645, 0.1757, 0.1664, 0.165, 0.1578, 0.1455, 0.1873, 0.1377, 0.1897, 0.1354, 0.1792, 0.1436, 0.1784, 0.16, 0.1434, 0.1688, 0.154, 0.165, 0.1578, 0.1543, 0.1491, 0.1531, 0.185, 0.1455, 0.1873, 0.1436, 0.1784, 0.1515, 0.1776, 0.151, 0.1326, 0.16, 0.1434, 0.1543, 0.1491, 0.1435, 0.1404, 0.1605, 0.1827, 0.1531, 0.185, 0.1515, 0.1776, 0.1593, 0.1768, 0.1354, 0.1792, 0.1271, 0.1801, 0.127, 0.1678, 0.1355, 0.1685, 0.165, 0.1578, 0.1757, 0.1664, 0.1742, 0.1687, 0.1621, 0.1623, 0.1436, 0.1784, 0.1354, 0.1792, 0.1355, 0.1685, 0.1435, 0.1693, 0.1543, 0.1491, 0.165, 0.1578, 0.1621, 0.1623, 0.1499, 0.1559, 0.1515, 0.1776, 0.1436, 0.1784, 0.1435, 0.1693, 0.1515, 0.17, 0.1435, 0.1404, 0.1543, 0.1491, 0.1499, 0.1559, 0.1376, 0.1494, 0.1593, 0.1768, 0.1515, 0.1776, 0.1515, 0.17, 0.1594, 0.1708, 0.1325, 0.1314, 0.1435, 0.1404, 0.1376, 0.1494, 0.125, 0.1428, 0.1671, 0.176, 0.1593, 0.1768, 0.1594, 0.1708, 0.167, 0.1715, 0.1214, 0.1224, 0.1325, 0.1314, 0.125, 0.1428, 0.1123, 0.136, 0.1746, 0.1752, 0.1671, 0.176, 0.167, 0.1715, 0.1746, 0.1722, 0.1099, 0.1131, 0.1214, 0.1224, 0.1123, 0.136, 0.09935, 0.1293, 0.1822, 0.1744, 0.1746, 0.1752, 0.1746, 0.1722, 0.1822, 0.1729, 0.09809, 0.1034, 0.1099, 0.1131, 0.09935, 0.1293, 0.08584, 0.122, 0.1757, 0.1664, 0.1863, 0.175, 0.1742, 0.1687, 0.1897, 0.1736, 0.1822, 0.1744, 0.1822, 0.1729, 0.167, 0.1715, 0.1594, 0.1708, 0.1605, 0.1649, 0.1679, 0.1671, 0.1123, 0.136, 0.125, 0.1428, 0.12, 0.1554, 0.1063, 0.1513, 0.1746, 0.1722, 0.167, 0.1715, 0.1679, 0.1671, 0.1752, 0.1693, 0.09935, 0.1293, 0.1123, 0.136, 0.1063, 0.1513, 0.09201, 0.147, 0.1822, 0.1729, 0.1746, 0.1722, 0.1752, 0.1693, 0.1825, 0.1715, 0.08584, 0.122, 0.09935, 0.1293, 0.09201, 0.147, 0.07712, 0.1425, 0.1742, 0.1687, 0.1863, 0.175, 0.1732, 0.1712, 0.1897, 0.1736, 0.1822, 0.1729, 0.1825, 0.1715, 0.1355, 0.1685, 0.127, 0.1678, 0.1293, 0.1557, 0.1375, 0.158, 0.1621, 0.1623, 0.1742, 0.1687, 0.1732, 0.1712, 0.16, 0.1673, 0.1435, 0.1693, 0.1355, 0.1685, 0.1375, 0.158, 0.1453, 0.1604, 0.1499, 0.1559, 0.1621, 0.1623, 0.16, 0.1673, 0.1469, 0.1634, 0.1515, 0.17, 0.1435, 0.1693, 0.1453, 0.1604, 0.153, 0.1627, 0.1376, 0.1494, 0.1499, 0.1559, 0.1469, 0.1634, 0.1334, 0.1594, 0.1594, 0.1708, 0.1515, 0.17, 0.153, 0.1627, 0.1605, 0.1649, 0.125, 0.1428, 0.1376, 0.1494, 0.1334, 0.1594, 0.12, 0.1554, 0.16, 0.1673, 0.1732, 0.1712, 0.1727, 0.1738, 0.159, 0.1725, 0.1453, 0.1604, 0.1375, 0.158, 0.1415, 0.1482, 0.1488, 0.152, 0.1469, 0.1634, 0.16, 0.1673, 0.159, 0.1725, 0.1453, 0.1713, 0.153, 0.1627, 0.1453, 0.1604, 0.1488, 0.152, 0.1558, 0.1557, 0.1334, 0.1594, 0.1469, 0.1634, 0.1453, 0.1713, 0.1315, 0.17, 0.1605, 0.1649, 0.153, 0.1627, 0.1558, 0.1557, 0.1628, 0.1594, 0.12, 0.1554, 0.1334, 0.1594, 0.1315, 0.17, 0.1174, 0.1687, 0.1679, 0.1671, 0.1605, 0.1649, 0.1628, 0.1594, 0.1696, 0.163, 0.1063, 0.1513, 0.12, 0.1554, 0.1174, 0.1687, 0.1031, 0.1673, 0.1752, 0.1693, 0.1679, 0.1671, 0.1696, 0.163, 0.1763, 0.1666, 0.09201, 0.147, 0.1063, 0.1513, 0.1031, 0.1673, 0.08826, 0.1659, 0.1825, 0.1715, 0.1752, 0.1693, 0.1763, 0.1666, 0.183, 0.1701, 0.07712, 0.1425, 0.09201, 0.147, 0.08826, 0.1659, 0.07326, 0.1645, 0.1732, 0.1712, 0.1863, 0.175, 0.1727, 0.1738, 0.1897, 0.1736, 0.1825, 0.1715, 0.183, 0.1701, 0.1375, 0.158, 0.1293, 0.1557, 0.1339, 0.1441, 0.1415, 0.1482, 0.1031, 0.1673, 0.1174, 0.1687, 0.1174, 0.1823, 0.1031, 0.1836, 0.1763, 0.1666, 0.1696, 0.163, 0.172, 0.1593, 0.178, 0.1641, 0.08826, 0.1659, 0.1031, 0.1673, 0.1031, 0.1836, 0.08847, 0.1852, 0.183, 0.1701, 0.1763, 0.1666, 0.178, 0.1641, 0.1838, 0.1689, 0.07326, 0.1645, 0.08826, 0.1659, 0.08847, 0.1852, 0.07326, 0.1867, 0.1727, 0.1738, 0.1863, 0.175, 0.1727, 0.1765, 0.1897, 0.1736, 0.183, 0.1701, 0.1838, 0.1689, 0.1415, 0.1482, 0.1339, 0.1441, 0.1408, 0.1338, 0.1474, 0.1392, 0.159, 0.1725, 0.1727, 0.1738, 0.1727, 0.1765, 0.1591, 0.1779, 0.1488, 0.152, 0.1415, 0.1482, 0.1474, 0.1392, 0.1538, 0.1444, 0.1453, 0.1713, 0.159, 0.1725, 0.1591, 0.1779, 0.1453, 0.1794, 0.1558, 0.1557, 0.1488, 0.152, 0.1538, 0.1444, 0.16, 0.1495, 0.1315, 0.17, 0.1453, 0.1713, 0.1453, 0.1794, 0.1316, 0.1808, 0.1628, 0.1594, 0.1558, 0.1557, 0.16, 0.1495, 0.166, 0.1544, 0.1174, 0.1687, 0.1315, 0.17, 0.1316, 0.1808, 0.1174, 0.1823, 0.1696, 0.163, 0.1628, 0.1594, 0.166, 0.1544, 0.172, 0.1593, 0.1538, 0.1444, 0.1474, 0.1392, 0.1549, 0.1316, 0.1601, 0.1379, 0.1453, 0.1794, 0.1591, 0.1779, 0.1602, 0.1832, 0.147, 0.1873, 0.16, 0.1495, 0.1538, 0.1444, 0.1601, 0.1379, 0.1653, 0.1441, 0.1316, 0.1808, 0.1453, 0.1794, 0.147, 0.1873, 0.1336, 0.1914, 0.166, 0.1544, 0.16, 0.1495, 0.1653, 0.1441, 0.1703, 0.1502, 0.1174, 0.1823, 0.1316, 0.1808, 0.1336, 0.1914, 0.1202, 0.1955, 0.172, 0.1593, 0.166, 0.1544, 0.1703, 0.1502, 0.1752, 0.1561, 0.1031, 0.1836, 0.1174, 0.1823, 0.1202, 0.1955, 0.1064, 0.1998, 0.178, 0.1641, 0.172, 0.1593, 0.1752, 0.1561, 0.18, 0.162, 0.08847, 0.1852, 0.1031, 0.1836, 0.1064, 0.1998, 0.09243, 0.2041, 0.1838, 0.1689, 0.178, 0.1641, 0.18, 0.162, 0.1849, 0.1678, 0.07326, 0.1867, 0.08847, 0.1852, 0.09243, 0.2041, 0.07774, 0.2085, 0.1727, 0.1765, 0.1863, 0.175, 0.1732, 0.1791, 0.1897, 0.1736, 0.1838, 0.1689, 0.1849, 0.1678, 0.1474, 0.1392, 0.1408, 0.1338, 0.1496, 0.1252, 0.1549, 0.1316, 0.1591, 0.1779, 0.1727, 0.1765, 0.1732, 0.1791, 0.1602, 0.1832, 0.18, 0.162, 0.1752, 0.1561, 0.1789, 0.1536, 0.1825, 0.1603, 0.09243, 0.2041, 0.1064, 0.1998, 0.1128, 0.2149, 0.09982, 0.2219, 0.1849, 0.1678, 0.18, 0.162, 0.1825, 0.1603, 0.1861, 0.167, 0.07774, 0.2085, 0.09243, 0.2041, 0.09982, 0.2219, 0.08625, 0.229, 0.1732, 0.1791, 0.1863, 0.175, 0.1743, 0.1816, 0.1897, 0.1736, 0.1849, 0.1678, 0.1861, 0.167, 0.1549, 0.1316, 0.1496, 0.1252, 0.1598, 0.1181, 0.1638, 0.1257, 0.1602, 0.1832, 0.1732, 0.1791, 0.1743, 0.1816, 0.1623, 0.1881, 0.1601, 0.1379, 0.1549, 0.1316, 0.1638, 0.1257, 0.1676, 0.1328, 0.147, 0.1873, 0.1602, 0.1832, 0.1623, 0.1881, 0.1501, 0.1947, 0.1653, 0.1441, 0.1601, 0.1379, 0.1676, 0.1328, 0.1715, 0.1399, 0.1336, 0.1914, 0.147, 0.1873, 0.1501, 0.1947, 0.1379, 0.2013, 0.1703, 0.1502, 0.1653, 0.1441, 0.1715, 0.1399, 0.1752, 0.1468, 0.1202, 0.1955, 0.1336, 0.1914, 0.1379, 0.2013, 0.1255, 0.2081, 0.1752, 0.1561, 0.1703, 0.1502, 0.1752, 0.1468, 0.1789, 0.1536, 0.1064, 0.1998, 0.1202, 0.1955, 0.1255, 0.2081, 0.1128, 0.2149, 0.1715, 0.1399, 0.1676, 0.1328, 0.1761, 0.1294, 0.1784, 0.137, 0.1379, 0.2013, 0.1501, 0.1947, 0.1547, 0.2013, 0.144, 0.2102, 0.1752, 0.1468, 0.1715, 0.1399, 0.1784, 0.137, 0.1807, 0.1445, 0.1255, 0.2081, 0.1379, 0.2013, 0.144, 0.2102, 0.1331, 0.2192, 0.1789, 0.1536, 0.1752, 0.1468, 0.1807, 0.1445, 0.183, 0.1518, 0.1128, 0.2149, 0.1255, 0.2081, 0.1331, 0.2192, 0.122, 0.2284, 0.1825, 0.1603, 0.1789, 0.1536, 0.183, 0.1518, 0.1853, 0.1591, 0.09982, 0.2219, 0.1128, 0.2149, 0.122, 0.2284, 0.1106, 0.2378, 0.1861, 0.167, 0.1825, 0.1603, 0.1853, 0.1591, 0.1875, 0.1664, 0.08625, 0.229, 0.09982, 0.2219, 0.1106, 0.2378, 0.09859, 0.2477, 0.1743, 0.1816, 0.1863, 0.175, 0.1758, 0.1838, 0.1897, 0.1736, 0.1861, 0.167, 0.1875, 0.1664, 0.1638, 0.1257, 0.1598, 0.1181, 0.1712, 0.1133, 0.1736, 0.1215, 0.1623, 0.1881, 0.1743, 0.1816, 0.1758, 0.1838, 0.1652, 0.1925, 0.1676, 0.1328, 0.1638, 0.1257, 0.1736, 0.1215, 0.1761, 0.1294, 0.1501, 0.1947, 0.1623, 0.1881, 0.1652, 0.1925, 0.1547, 0.2013, 0.1875, 0.1664, 0.1853, 0.1591, 0.1882, 0.1586, 0.189, 0.1661, 0.09859, 0.2477, 0.1106, 0.2378, 0.1242, 0.2515, 0.1147, 0.2635, 0.1758, 0.1838, 0.1863, 0.175, 0.1777, 0.1857, 0.1897, 0.1736, 0.1875, 0.1664, 0.189, 0.1661, 0.1736, 0.1215, 0.1712, 0.1133, 0.1834, 0.1109, 0.1841, 0.1194, 0.1652, 0.1925, 0.1758, 0.1838, 0.1777, 0.1857, 0.1691, 0.1963, 0.1761, 0.1294, 0.1736, 0.1215, 0.1841, 0.1194, 0.1849, 0.1275, 0.1547, 0.2013, 0.1652, 0.1925, 0.1691, 0.1963, 0.1604, 0.2071, 0.1784, 0.137, 0.1761, 0.1294, 0.1849, 0.1275, 0.1858, 0.1355, 0.144, 0.2102, 0.1547, 0.2013, 0.1604, 0.2071, 0.1517, 0.2178, 0.1807, 0.1445, 0.1784, 0.137, 0.1858, 0.1355, 0.1866, 0.1433, 0.1331, 0.2192, 0.144, 0.2102, 0.1517, 0.2178, 0.1428, 0.2287, 0.183, 0.1518, 0.1807, 0.1445, 0.1866, 0.1433, 0.1874, 0.151, 0.122, 0.2284, 0.1331, 0.2192, 0.1428, 0.2287, 0.1337, 0.2398, 0.1853, 0.1591, 0.183, 0.1518, 0.1874, 0.151, 0.1882, 0.1586, 0.1106, 0.2378, 0.122, 0.2284, 0.1337, 0.2398, 0.1242, 0.2515, 0.1517, 0.2178, 0.1604, 0.2071, 0.1671, 0.2115, 0.1607, 0.2238, 0.1866, 0.1433, 0.1858, 0.1355, 0.1933, 0.1354, 0.1926, 0.1432, 0.1428, 0.2287, 0.1517, 0.2178, 0.1607, 0.2238, 0.1541, 0.2362, 0.1874, 0.151, 0.1866, 0.1433, 0.1926, 0.1432, 0.1919, 0.1509, 0.1337, 0.2398, 0.1428, 0.2287, 0.1541, 0.2362, 0.1472, 0.2489, 0.1882, 0.1586, 0.1874, 0.151, 0.1919, 0.1509, 0.1912, 0.1585, 0.1242, 0.2515, 0.1337, 0.2398, 0.1472, 0.2489, 0.1404, 0.2621, 0.189, 0.1661, 0.1882, 0.1586, 0.1912, 0.1585, 0.1904, 0.1661, 0.1147, 0.2635, 0.1242, 0.2515, 0.1404, 0.2621, 0.1334, 0.2757, 0.1777, 0.1857, 0.1863, 0.175, 0.1799, 0.1871, 0.1897, 0.1736, 0.189, 0.1661, 0.1904, 0.1661, 0.1841, 0.1194, 0.1834, 0.1109, 0.1957, 0.1109, 0.1948, 0.1194, 0.1691, 0.1963, 0.1777, 0.1857, 0.1799, 0.1871, 0.1735, 0.1993, 0.1849, 0.1275, 0.1841, 0.1194, 0.1948, 0.1194, 0.194, 0.1275, 0.1604, 0.2071, 0.1691, 0.1963, 0.1735, 0.1993, 0.1671, 0.2115, 0.1858, 0.1355, 0.1849, 0.1275, 0.194, 0.1275, 0.1933, 0.1354, 0.1334, 0.2757, 0.1404, 0.2621, 0.1582, 0.2694, 0.1541, 0.2841, 0.1799, 0.1871, 0.1863, 0.175, 0.1824, 0.1882, 0.1897, 0.1736, 0.1904, 0.1661, 0.1919, 0.1664, 0.1948, 0.1194, 0.1957, 0.1109, 0.2078, 0.1133, 0.2053, 0.1214, 0.1735, 0.1993, 0.1799, 0.1871, 0.1824, 0.1882, 0.1785, 0.2013, 0.194, 0.1275, 0.1948, 0.1194, 0.2053, 0.1214, 0.203, 0.1291, 0.1671, 0.2115, 0.1735, 0.1993, 0.1785, 0.2013, 0.1746, 0.2145, 0.1933, 0.1354, 0.194, 0.1275, 0.203, 0.1291, 0.2007, 0.1369, 0.1607, 0.2238, 0.1671, 0.2115, 0.1746, 0.2145, 0.1707, 0.2278, 0.1926, 0.1432, 0.1933, 0.1354, 0.2007, 0.1369, 0.1984, 0.1444, 0.1541, 0.2362, 0.1607, 0.2238, 0.1707, 0.2278, 0.1666, 0.2413, 0.1919, 0.1509, 0.1926, 0.1432, 0.1984, 0.1444, 0.1963, 0.1518, 0.1472, 0.2489, 0.1541, 0.2362, 0.1666, 0.2413, 0.1624, 0.2552, 0.1912, 0.1585, 0.1919, 0.1509, 0.1963, 0.1518, 0.1941, 0.1591, 0.1404, 0.2621, 0.1472, 0.2489, 0.1624, 0.2552, 0.1582, 0.2694, 0.1904, 0.1661, 0.1912, 0.1585, 0.1941, 0.1591, 0.1919, 0.1664, 0.1984, 0.1444, 0.2007, 0.1369, 0.2077, 0.1397, 0.204, 0.1466, 0.1666, 0.2413, 0.1707, 0.2278, 0.1812, 0.2299, 0.1799, 0.2441, 0.1963, 0.1518, 0.1984, 0.1444, 0.204, 0.1466, 0.2004, 0.1534, 0.1624, 0.2552, 0.1666, 0.2413, 0.1799, 0.2441, 0.1785, 0.2584, 0.1941, 0.1591, 0.1963, 0.1518, 0.2004, 0.1534, 0.1968, 0.1602, 0.1582, 0.2694, 0.1624, 0.2552, 0.1785, 0.2584, 0.1772, 0.2729, 0.1919, 0.1664, 0.1941, 0.1591, 0.1968, 0.1602, 0.1933, 0.1669, 0.1541, 0.2841, 0.1582, 0.2694, 0.1772, 0.2729, 0.1759, 0.2882, 0.1824, 0.1882, 0.1863, 0.175, 0.185, 0.1887, 0.1897, 0.1736, 0.1919, 0.1664, 0.1933, 0.1669, 0.2053, 0.1214, 0.2078, 0.1133, 0.2192, 0.1179, 0.2152, 0.1254, 0.1785, 0.2013, 0.1824, 0.1882, 0.185, 0.1887, 0.1838, 0.2023, 0.203, 0.1291, 0.2053, 0.1214, 0.2152, 0.1254, 0.2114, 0.1327, 0.1746, 0.2145, 0.1785, 0.2013, 0.1838, 0.2023, 0.1825, 0.216, 0.2007, 0.1369, 0.203, 0.1291, 0.2114, 0.1327, 0.2077, 0.1397, 0.1707, 0.2278, 0.1746, 0.2145, 0.1825, 0.216, 0.1812, 0.2299, 0.185, 0.1887, 0.1863, 0.175, 0.1877, 0.1887, 0.1897, 0.1736, 0.1933, 0.1669, 0.1945, 0.1678, 0.2152, 0.1254, 0.2192, 0.1179, 0.2295, 0.1248, 0.2242, 0.1312, 0.1838, 0.2023, 0.185, 0.1887, 0.1877, 0.1887, 0.1892, 0.2023, 0.2114, 0.1327, 0.2152, 0.1254, 0.2242, 0.1312, 0.2189, 0.1377, 0.1825, 0.216, 0.1838, 0.2023, 0.1892, 0.2023, 0.1906, 0.216, 0.2077, 0.1397, 0.2114, 0.1327, 0.2189, 0.1377, 0.2139, 0.1439, 0.1812, 0.2299, 0.1825, 0.216, 0.1906, 0.216, 0.192, 0.2298, 0.204, 0.1466, 0.2077, 0.1397, 0.2139, 0.1439, 0.209, 0.1499, 0.1799, 0.2441, 0.1812, 0.2299, 0.192, 0.2298, 0.1935, 0.2438, 0.2004, 0.1534, 0.204, 0.1466, 0.209, 0.1499, 0.2041, 0.1559, 0.1785, 0.2584, 0.1799, 0.2441, 0.1935, 0.2438, 0.1949, 0.2582, 0.1968, 0.1602, 0.2004, 0.1534, 0.2041, 0.1559, 0.1993, 0.1619, 0.1772, 0.2729, 0.1785, 0.2584, 0.1949, 0.2582, 0.1965, 0.273, 0.1933, 0.1669, 0.1968, 0.1602, 0.1993, 0.1619, 0.1945, 0.1678, 0.1759, 0.2882, 0.1772, 0.2729, 0.1965, 0.273, 0.1983, 0.2882, 0.1935, 0.2438, 0.192, 0.2298, 0.2026, 0.2277, 0.2068, 0.2412, 0.2041, 0.1559, 0.209, 0.1499, 0.2133, 0.1541, 0.2073, 0.1591, 0.1949, 0.2582, 0.1935, 0.2438, 0.2068, 0.2412, 0.211, 0.2548, 0.1993, 0.1619, 0.2041, 0.1559, 0.2073, 0.1591, 0.2014, 0.1639, 0.1965, 0.273, 0.1949, 0.2582, 0.211, 0.2548, 0.2154, 0.269, 0.1945, 0.1678, 0.1993, 0.1619, 0.2014, 0.1639, 0.1956, 0.1688, 0.1983, 0.2882, 0.1965, 0.273, 0.2154, 0.269, 0.2201, 0.2836, 0.1877, 0.1887, 0.1863, 0.175, 0.1904, 0.1881, 0.1897, 0.1736, 0.1945, 0.1678, 0.1956, 0.1688, 0.2242, 0.1312, 0.2295, 0.1248, 0.2384, 0.1334, 0.2317, 0.1389, 0.1892, 0.2023, 0.1877, 0.1887, 0.1904, 0.1881, 0.1944, 0.2012, 0.2189, 0.1377, 0.2242, 0.1312, 0.2317, 0.1389, 0.2254, 0.144, 0.1906, 0.216, 0.1892, 0.2023, 0.1944, 0.2012, 0.1985, 0.2144, 0.2139, 0.1439, 0.2189, 0.1377, 0.2254, 0.144, 0.2192, 0.1492, 0.192, 0.2298, 0.1906, 0.216, 0.1985, 0.2144, 0.2026, 0.2277, 0.209, 0.1499, 0.2139, 0.1439, 0.2192, 0.1492, 0.2133, 0.1541, 0.2317, 0.1389, 0.2384, 0.1334, 0.2452, 0.1437, 0.2376, 0.1477, 0.1944, 0.2012, 0.1904, 0.1881, 0.1928, 0.1871, 0.1993, 0.1991, 0.2254, 0.144, 0.2317, 0.1389, 0.2376, 0.1477, 0.2305, 0.1516, 0.1985, 0.2144, 0.1944, 0.2012, 0.1993, 0.1991, 0.2059, 0.2112, 0.2192, 0.1492, 0.2254, 0.144, 0.2305, 0.1516, 0.2235, 0.1554, 0.2026, 0.2277, 0.1985, 0.2144, 0.2059, 0.2112, 0.2126, 0.2235, 0.2133, 0.1541, 0.2192, 0.1492, 0.2235, 0.1554, 0.2166, 0.1591, 0.2068, 0.2412, 0.2026, 0.2277, 0.2126, 0.2235, 0.2193, 0.2359, 0.2073, 0.1591, 0.2133, 0.1541, 0.2166, 0.1591, 0.2098, 0.1628, 0.211, 0.2548, 0.2068, 0.2412, 0.2193, 0.2359, 0.2262, 0.2486, 0.2014, 0.1639, 0.2073, 0.1591, 0.2098, 0.1628, 0.2031, 0.1664, 0.2154, 0.269, 0.211, 0.2548, 0.2262, 0.2486, 0.2331, 0.2615, 0.1956, 0.1688, 0.2014, 0.1639, 0.2031, 0.1664, 0.1964, 0.17, 0.2201, 0.2836, 0.2154, 0.269, 0.2331, 0.2615, 0.2405, 0.2749, 0.1904, 0.1881, 0.1863, 0.175, 0.1928, 0.1871, 0.1897, 0.1736, 0.1956, 0.1688, 0.1964, 0.17, 0.2098, 0.1628, 0.2166, 0.1591, 0.2189, 0.1646, 0.2115, 0.1669, 0.2262, 0.2486, 0.2193, 0.2359, 0.2305, 0.2283, 0.2396, 0.2393, 0.2031, 0.1664, 0.2098, 0.1628, 0.2115, 0.1669, 0.2042, 0.1692, 0.2331, 0.2615, 0.2262, 0.2486, 0.2396, 0.2393, 0.2493, 0.2508, 0.1964, 0.17, 0.2031, 0.1664, 0.2042, 0.1692, 0.197, 0.1714, 0.2405, 0.2749, 0.2331, 0.2615, 0.2493, 0.2508, 0.2589, 0.2624, 0.1928, 0.1871, 0.1863, 0.175, 0.195, 0.1856, 0.1897, 0.1736, 0.1964, 0.17, 0.197, 0.1714, 0.2376, 0.1477, 0.2452, 0.1437, 0.25, 0.1551, 0.2418, 0.1575, 0.1993, 0.1991, 0.1928, 0.1871, 0.195, 0.1856, 0.2038, 0.1961, 0.2305, 0.1516, 0.2376, 0.1477, 0.2418, 0.1575, 0.234, 0.16, 0.2059, 0.2112, 0.1993, 0.1991, 0.2038, 0.1961, 0.2126, 0.2067, 0.2235, 0.1554, 0.2305, 0.1516, 0.234, 0.16, 0.2264, 0.1623, 0.2126, 0.2235, 0.2059, 0.2112, 0.2126, 0.2067, 0.2215, 0.2174, 0.2166, 0.1591, 0.2235, 0.1554, 0.2264, 0.1623, 0.2189, 0.1646, 0.2193, 0.2359, 0.2126, 0.2235, 0.2215, 0.2174, 0.2305, 0.2283, 0.234, 0.16, 0.2418, 0.1575, 0.244, 0.168, 0.2358, 0.1689, 0.2126, 0.2067, 0.2038, 0.1961, 0.2076, 0.1923, 0.2182, 0.2009, 0.2264, 0.1623, 0.234, 0.16, 0.2358, 0.1689, 0.2279, 0.1697, 0.2215, 0.2174, 0.2126, 0.2067, 0.2182, 0.2009, 0.229, 0.2097, 0.2189, 0.1646, 0.2264, 0.1623, 0.2279, 0.1697, 0.2201, 0.1705, 0.2305, 0.2283, 0.2215, 0.2174, 0.229, 0.2097, 0.2401, 0.2186, 0.2115, 0.1669, 0.2189, 0.1646, 0.2201, 0.1705, 0.2124, 0.1713, 0.2396, 0.2393, 0.2305, 0.2283, 0.2401, 0.2186, 0.2512, 0.2277, 0.2042, 0.1692, 0.2115, 0.1669, 0.2124, 0.1713, 0.2048, 0.1721, 0.2493, 0.2508, 0.2396, 0.2393, 0.2512, 0.2277, 0.2627, 0.237, 0.197, 0.1714, 0.2042, 0.1692, 0.2048, 0.1721, 0.1973, 0.1729, 0.2589, 0.2624, 0.2493, 0.2508, 0.2627, 0.237, 0.2748, 0.2467, 0.195, 0.1856, 0.1863, 0.175, 0.1969, 0.1837, 0.1897, 0.1736, 0.197, 0.1714, 0.1973, 0.1729, 0.2418, 0.1575, 0.25, 0.1551, 0.2525, 0.1672, 0.244, 0.168, 0.2038, 0.1961, 0.195, 0.1856, 0.1969, 0.1837, 0.2076, 0.1923, 0.2048, 0.1721, 0.2124, 0.1713, 0.2125, 0.1758, 0.2048, 0.1751, 0.2627, 0.237, 0.2512, 0.2277, 0.2604, 0.2141, 0.2733, 0.2209, 0.1973, 0.1729, 0.2048, 0.1721, 0.2048, 0.1751, 0.1973, 0.1743, 0.2748, 0.2467, 0.2627, 0.237, 0.2733, 0.2209, 0.2869, 0.228, 0.1969, 0.1837, 0.1863, 0.175, 0.1984, 0.1814, 0.1897, 0.1736, 0.1973, 0.1729, 0.1973, 0.1743, 0.244, 0.168, 0.2525, 0.1672, 0.2525, 0.1796, 0.244, 0.1787, 0.2076, 0.1923, 0.1969, 0.1837, 0.1984, 0.1814, 0.2105, 0.1878, 0.2358, 0.1689, 0.244, 0.168, 0.244, 0.1787, 0.236, 0.178, 0.2182, 0.2009, 0.2076, 0.1923, 0.2105, 0.1878, 0.2227, 0.1942, 0.2279, 0.1697, 0.2358, 0.1689, 0.236, 0.178, 0.2279, 0.1772, 0.229, 0.2097, 0.2182, 0.2009, 0.2227, 0.1942, 0.235, 0.2007, 0.2201, 0.1705, 0.2279, 0.1697, 0.2279, 0.1772, 0.2201, 0.1765, 0.2401, 0.2186, 0.229, 0.2097, 0.235, 0.2007, 0.2475, 0.2073, 0.2124, 0.1713, 0.2201, 0.1705, 0.2201, 0.1765, 0.2125, 0.1758, 0.2512, 0.2277, 0.2401, 0.2186, 0.2475, 0.2073, 0.2604, 0.2141, 0.2227, 0.1942, 0.2105, 0.1878, 0.2125, 0.1828, 0.2258, 0.1868, 0.2279, 0.1772, 0.236, 0.178, 0.2341, 0.1869, 0.2265, 0.1846, 0.235, 0.2007, 0.2227, 0.1942, 0.2258, 0.1868, 0.2391, 0.1907, 0.2201, 0.1765, 0.2279, 0.1772, 0.2265, 0.1846, 0.219, 0.1824, 0.2475, 0.2073, 0.235, 0.2007, 0.2391, 0.1907, 0.2526, 0.1947, 0.2125, 0.1758, 0.2201, 0.1765, 0.219, 0.1824, 0.2116, 0.1802, 0.2604, 0.2141, 0.2475, 0.2073, 0.2526, 0.1947, 0.2664, 0.1988, 0.2048, 0.1751, 0.2125, 0.1758, 0.2116, 0.1802, 0.2043, 0.178, 0.2733, 0.2209, 0.2604, 0.2141, 0.2664, 0.1988, 0.2808, 0.2031, 0.1973, 0.1743, 0.2048, 0.1751, 0.2043, 0.178, 0.197, 0.1758, 0.2869, 0.228, 0.2733, 0.2209, 0.2808, 0.2031, 0.2952, 0.2073, 0.1984, 0.1814, 0.1863, 0.175, 0.1994, 0.1789, 0.1897, 0.1736, 0.1973, 0.1743, 0.197, 0.1758, 0.244, 0.1787, 0.2525, 0.1796, 0.2501, 0.1917, 0.242, 0.1892, 0.2105, 0.1878, 0.1984, 0.1814, 0.1994, 0.1789, 0.2125, 0.1828, 0.236, 0.178, 0.244, 0.1787, 0.242, 0.1892, 0.2341, 0.1869, 0.2808, 0.2031, 0.2664, 0.1988, 0.2696, 0.1828, 0.2842, 0.1841, 0.197, 0.1758, 0.2043, 0.178, 0.2032, 0.1807, 0.1964, 0.1772, 0.2952, 0.2073, 0.2808, 0.2031, 0.2842, 0.1841, 0.2994, 0.1855, 0.1994, 0.1789, 0.1863, 0.175, 0.1999, 0.1763, 0.1897, 0.1736, 0.197, 0.1758, 0.1964, 0.1772, 0.242, 0.1892, 0.2501, 0.1917, 0.2453, 0.203, 0.2379, 0.1991, 0.2125, 0.1828, 0.1994, 0.1789, 0.1999, 0.1763, 0.2136, 0.1776, 0.2341, 0.1869, 0.242, 0.1892, 0.2379, 0.1991, 0.2308, 0.1953, 0.2258, 0.1868, 0.2125, 0.1828, 0.2136, 0.1776, 0.2273, 0.1788, 0.2265, 0.1846, 0.2341, 0.1869, 0.2308, 0.1953, 0.2237, 0.1916, 0.2391, 0.1907, 0.2258, 0.1868, 0.2273, 0.1788, 0.2411, 0.1801, 0.219, 0.1824, 0.2265, 0.1846, 0.2237, 0.1916, 0.2167, 0.1879, 0.2526, 0.1947, 0.2391, 0.1907, 0.2411, 0.1801, 0.2553, 0.1814, 0.2116, 0.1802, 0.219, 0.1824, 0.2167, 0.1879, 0.2099, 0.1843, 0.2664, 0.1988, 0.2526, 0.1947, 0.2553, 0.1814, 0.2696, 0.1828, 0.2043, 0.178, 0.2116, 0.1802, 0.2099, 0.1843, 0.2032, 0.1807, 0.2237, 0.1916, 0.2308, 0.1953, 0.2257, 0.2029, 0.2195, 0.1979, 0.2411, 0.1801, 0.2273, 0.1788, 0.2272, 0.1708, 0.2411, 0.1693, 0.2167, 0.1879, 0.2237, 0.1916, 0.2195, 0.1979, 0.2135, 0.1929, 0.2553, 0.1814, 0.2411, 0.1801, 0.2411, 0.1693, 0.2552, 0.1679, 0.2099, 0.1843, 0.2167, 0.1879, 0.2135, 0.1929, 0.2074, 0.188, 0.2696, 0.1828, 0.2553, 0.1814, 0.2552, 0.1679, 0.2693, 0.1664, 0.2032, 0.1807, 0.2099, 0.1843, 0.2074, 0.188, 0.2015, 0.1832, 0.2842, 0.1841, 0.2696, 0.1828, 0.2693, 0.1664, 0.2842, 0.1648, 0.1964, 0.1772, 0.2032, 0.1807, 0.2015, 0.1832, 0.1956, 0.1784, 0.2994, 0.1855, 0.2842, 0.1841, 0.2842, 0.1648, 0.2994, 0.1633, 0.1999, 0.1763, 0.1863, 0.175, 0.1999, 0.1736, 0.1897, 0.1736, 0.1964, 0.1772, 0.1956, 0.1784, 0.2379, 0.1991, 0.2453, 0.203, 0.2387, 0.2135, 0.232, 0.208, 0.2136, 0.1776, 0.1999, 0.1763, 0.1999, 0.1736, 0.2135, 0.1722, 0.2308, 0.1953, 0.2379, 0.1991, 0.232, 0.208, 0.2257, 0.2029, 0.2273, 0.1788, 0.2136, 0.1776, 0.2135, 0.1722, 0.2272, 0.1708, 0.1956, 0.1784, 0.2015, 0.1832, 0.1994, 0.1853, 0.1946, 0.1795, 0.2994, 0.1633, 0.2842, 0.1648, 0.2802, 0.146, 0.2951, 0.1413, 0.1999, 0.1736, 0.1863, 0.175, 0.1994, 0.171, 0.1897, 0.1736, 0.1956, 0.1784, 0.1946, 0.1795, 0.232, 0.208, 0.2387, 0.2135, 0.2299, 0.2223, 0.2246, 0.2157, 0.2135, 0.1722, 0.1999, 0.1736, 0.1994, 0.171, 0.2125, 0.1669, 0.2257, 0.2029, 0.232, 0.208, 0.2246, 0.2157, 0.2193, 0.2093, 0.2272, 0.1708, 0.2135, 0.1722, 0.2125, 0.1669, 0.2256, 0.1629, 0.2195, 0.1979, 0.2257, 0.2029, 0.2193, 0.2093, 0.2142, 0.2032, 0.2411, 0.1693, 0.2272, 0.1708, 0.2256, 0.1629, 0.239, 0.1588, 0.2135, 0.1929, 0.2195, 0.1979, 0.2142, 0.2032, 0.2092, 0.1971, 0.2552, 0.1679, 0.2411, 0.1693, 0.239, 0.1588, 0.2524, 0.1545, 0.2074, 0.188, 0.2135, 0.1929, 0.2092, 0.1971, 0.2043, 0.1912, 0.2693, 0.1664, 0.2552, 0.1679, 0.2524, 0.1545, 0.2661, 0.1503, 0.2015, 0.1832, 0.2074, 0.188, 0.2043, 0.1912, 0.1994, 0.1853, 0.2842, 0.1648, 0.2693, 0.1664, 0.2661, 0.1503, 0.2802, 0.146, 0.239, 0.1588, 0.2256, 0.1629, 0.2225, 0.1554, 0.2347, 0.1488, 0.2092, 0.1971, 0.2142, 0.2032, 0.2079, 0.2073, 0.2043, 0.2005, 0.2524, 0.1545, 0.239, 0.1588, 0.2347, 0.1488, 0.247, 0.1421, 0.2043, 0.1912, 0.2092, 0.1971, 0.2043, 0.2005, 0.2006, 0.1937, 0.2661, 0.1503, 0.2524, 0.1545, 0.247, 0.1421, 0.2599, 0.1351, 0.1994, 0.1853, 0.2043, 0.1912, 0.2006, 0.1937, 0.1969, 0.187, 0.2802, 0.146, 0.2661, 0.1503, 0.2599, 0.1351, 0.2727, 0.1282, 0.1946, 0.1795, 0.1994, 0.1853, 0.1969, 0.187, 0.1933, 0.1803, 0.2951, 0.1413, 0.2802, 0.146, 0.2727, 0.1282, 0.2861, 0.1209, 0.1994, 0.171, 0.1863, 0.175, 0.1983, 0.1685, 0.1897, 0.1736, 0.1946, 0.1795, 0.1933, 0.1803, 0.2246, 0.2157, 0.2299, 0.2223, 0.2196, 0.2291, 0.2157, 0.2217, 0.2125, 0.1669, 0.1994, 0.171, 0.1983, 0.1685, 0.2104, 0.162, 0.2193, 0.2093, 0.2246, 0.2157, 0.2157, 0.2217, 0.2118, 0.2144, 0.2256, 0.1629, 0.2125, 0.1669, 0.2104, 0.162, 0.2225, 0.1554, 0.2142, 0.2032, 0.2193, 0.2093, 0.2118, 0.2144, 0.2079, 0.2073, 0.2861, 0.1209, 0.2727, 0.1282, 0.262, 0.1122, 0.2736, 0.1026, 0.1983, 0.1685, 0.1863, 0.175, 0.1968, 0.1663, 0.1897, 0.1736, 0.1933, 0.1803, 0.192, 0.1809, 0.2157, 0.2217, 0.2196, 0.2291, 0.2083, 0.234, 0.2058, 0.2257, 0.2104, 0.162, 0.1983, 0.1685, 0.1968, 0.1663, 0.2074, 0.1576, 0.2118, 0.2144, 0.2157, 0.2217, 0.2058, 0.2257, 0.2034, 0.2179, 0.2225, 0.1554, 0.2104, 0.162, 0.2074, 0.1576, 0.2179, 0.1488, 0.2079, 0.2073, 0.2118, 0.2144, 0.2034, 0.2179, 0.2011, 0.2104, 0.2347, 0.1488, 0.2225, 0.1554, 0.2179, 0.1488, 0.2287, 0.1398, 0.2043, 0.2005, 0.2079, 0.2073, 0.2011, 0.2104, 0.1987, 0.2028, 0.247, 0.1421, 0.2347, 0.1488, 0.2287, 0.1398, 0.2396, 0.1308, 0.2006, 0.1937, 0.2043, 0.2005, 0.1987, 0.2028, 0.1965, 0.1955, 0.2599, 0.1351, 0.247, 0.1421, 0.2396, 0.1308, 0.2506, 0.1216, 0.1969, 0.187, 0.2006, 0.1937, 0.1965, 0.1955, 0.1942, 0.1881, 0.2727, 0.1282, 0.2599, 0.1351, 0.2506, 0.1216, 0.262, 0.1122, 0.1933, 0.1803, 0.1969, 0.187, 0.1942, 0.1881, 0.192, 0.1809, 0.1987, 0.2028, 0.2011, 0.2104, 0.1937, 0.2118, 0.1929, 0.204, 0.2396, 0.1308, 0.2287, 0.1398, 0.2209, 0.1323, 0.2299, 0.1213, 0.1965, 0.1955, 0.1987, 0.2028, 0.1929, 0.204, 0.1921, 0.1963, 0.2506, 0.1216, 0.2396, 0.1308, 0.2299, 0.1213, 0.2389, 0.1101, 0.1942, 0.1881, 0.1965, 0.1955, 0.1921, 0.1963, 0.1913, 0.1887, 0.262, 0.1122, 0.2506, 0.1216, 0.2389, 0.1101, 0.2483, 0.09863, 0.192, 0.1809, 0.1942, 0.1881, 0.1913, 0.1887, 0.1905, 0.1812, 0.2736, 0.1026, 0.262, 0.1122, 0.2483, 0.09863, 0.258, 0.0868, 0.1968, 0.1663, 0.1863, 0.175, 0.1949, 0.1644, 0.1897, 0.1736, 0.192, 0.1809, 0.1905, 0.1812, 0.2058, 0.2257, 0.2083, 0.234, 0.1961, 0.2364, 0.1953, 0.2279, 0.2074, 0.1576, 0.1968, 0.1663, 0.1949, 0.1644, 0.2035, 0.1538, 0.2034, 0.2179, 0.2058, 0.2257, 0.1953, 0.2279, 0.1945, 0.2197, 0.2179, 0.1488, 0.2074, 0.1576, 0.2035, 0.1538, 0.2122, 0.1431, 0.2011, 0.2104, 0.2034, 0.2179, 0.1945, 0.2197, 0.1937, 0.2118, 0.2287, 0.1398, 0.2179, 0.1488, 0.2122, 0.1431, 0.2209, 0.1323, 0.1897, 0.1736, 0.1905, 0.1812, 0.189, 0.1812, 0.1953, 0.2279, 0.1961, 0.2364, 0.1837, 0.2364, 0.1846, 0.2279, 0.2035, 0.1538, 0.1949, 0.1644, 0.1927, 0.163, 0.1991, 0.1508, 0.1945, 0.2197, 0.1953, 0.2279, 0.1846, 0.2279, 0.1854, 0.2198, 0.2122, 0.1431, 0.2035, 0.1538, 0.1991, 0.1508, 0.2055, 0.1386, 0.1937, 0.2118, 0.1945, 0.2197, 0.1854, 0.2198, 0.1861, 0.2118, 0.2209, 0.1323, 0.2122, 0.1431, 0.2055, 0.1386, 0.2119, 0.1264, 0.1929, 0.204, 0.1937, 0.2118, 0.1861, 0.2118, 0.1869, 0.2041, 0.2299, 0.1213, 0.2209, 0.1323, 0.2119, 0.1264, 0.2185, 0.1139, 0.1921, 0.1963, 0.1929, 0.204, 0.1869, 0.2041, 0.1876, 0.1963, 0.2389, 0.1101, 0.2299, 0.1213, 0.2185, 0.1139, 0.2252, 0.1012, 0.1913, 0.1887, 0.1921, 0.1963, 0.1876, 0.1963, 0.1883, 0.1888, 0.2483, 0.09863, 0.2389, 0.1101, 0.2252, 0.1012, 0.2322, 0.08803, 0.1905, 0.1812, 0.1913, 0.1887, 0.1883, 0.1888, 0.189, 0.1812, 0.258, 0.0868, 0.2483, 0.09863, 0.2322, 0.08803, 0.2394, 0.07424, 0.1949, 0.1644, 0.1863, 0.175, 0.1927, 0.163, 0.1876, 0.1963, 0.1869, 0.2041, 0.181, 0.2029, 0.1832, 0.1955, 0.2252, 0.1012, 0.2185, 0.1139, 0.2059, 0.1088, 0.2101, 0.09497, 0.1883, 0.1888, 0.1876, 0.1963, 0.1832, 0.1955, 0.1854, 0.1882, 0.2322, 0.08803, 0.2252, 0.1012, 0.2101, 0.09497, 0.2143, 0.08075, 0.189, 0.1812, 0.1883, 0.1888, 0.1854, 0.1882, 0.1876, 0.1809, 0.2394, 0.07424, 0.2322, 0.08803, 0.2143, 0.08075, 0.2186, 0.06604, 0.1927, 0.163, 0.1863, 0.175, 0.1902, 0.1619, 0.1897, 0.1736, 0.189, 0.1812, 0.1876, 0.1809, 0.1846, 0.2279, 0.1837, 0.2364, 0.1716, 0.234, 0.1741, 0.2259, 0.1991, 0.1508, 0.1927, 0.163, 0.1902, 0.1619, 0.1941, 0.1488, 0.1854, 0.2198, 0.1846, 0.2279, 0.1741, 0.2259, 0.1765, 0.2181, 0.2055, 0.1386, 0.1991, 0.1508, 0.1941, 0.1488, 0.198, 0.1356, 0.1861, 0.2118, 0.1854, 0.2198, 0.1765, 0.2181, 0.1788, 0.2103, 0.2119, 0.1264, 0.2055, 0.1386, 0.198, 0.1356, 0.202, 0.1222, 0.1869, 0.2041, 0.1861, 0.2118, 0.1788, 0.2103, 0.181, 0.2029, 0.2185, 0.1139, 0.2119, 0.1264, 0.202, 0.1222, 0.2059, 0.1088, 0.1941, 0.1488, 0.1902, 0.1619, 0.1876, 0.1614, 0.1888, 0.1478, 0.1765, 0.2181, 0.1741, 0.2259, 0.1642, 0.2218, 0.1681, 0.2146, 0.198, 0.1356, 0.1941, 0.1488, 0.1888, 0.1478, 0.1901, 0.1341, 0.1788, 0.2103, 0.1765, 0.2181, 0.1681, 0.2146, 0.1718, 0.2076, 0.202, 0.1222, 0.198, 0.1356, 0.1901, 0.1341, 0.1913, 0.1202, 0.181, 0.2029, 0.1788, 0.2103, 0.1718, 0.2076, 0.1755, 0.2006, 0.2059, 0.1088, 0.202, 0.1222, 0.1913, 0.1202, 0.1926, 0.1062, 0.1832, 0.1955, 0.181, 0.2029, 0.1755, 0.2006, 0.1791, 0.1938, 0.2101, 0.09497, 0.2059, 0.1088, 0.1926, 0.1062, 0.1941, 0.0918, 0.1854, 0.1882, 0.1832, 0.1955, 0.1791, 0.1938, 0.1826, 0.1871, 0.2143, 0.08075, 0.2101, 0.09497, 0.1941, 0.0918, 0.1953, 0.07702, 0.1876, 0.1809, 0.1854, 0.1882, 0.1826, 0.1871, 0.1862, 0.1803, 0.2186, 0.06604, 0.2143, 0.08075, 0.1953, 0.07702, 0.1967, 0.06202, 0.1902, 0.1619, 0.1863, 0.175, 0.1876, 0.1614, 0.1897, 0.1736, 0.1876, 0.1809, 0.1862, 0.1803, 0.1741, 0.2259, 0.1716, 0.234, 0.1602, 0.2293, 0.1642, 0.2218, 0.1941, 0.0918, 0.1926, 0.1062, 0.1791, 0.1062, 0.1777, 0.0919, 0.1826, 0.1871, 0.1791, 0.1938, 0.1753, 0.1914, 0.1802, 0.1854, 0.1953, 0.07702, 0.1941, 0.0918, 0.1777, 0.0919, 0.1761, 0.07728, 0.1862, 0.1803, 0.1826, 0.1871, 0.1802, 0.1854, 0.185, 0.1795, 0.1967, 0.06202, 0.1953, 0.07702, 0.1761, 0.07728, 0.1744, 0.06182, 0.1876, 0.1614, 0.1863, 0.175, 0.1849, 0.1615, 0.1897, 0.1736, 0.1862, 0.1803, 0.185, 0.1795, 0.1642, 0.2218, 0.1602, 0.2293, 0.1499, 0.2225, 0.1553, 0.216, 0.1888, 0.1478, 0.1876, 0.1614, 0.1849, 0.1615, 0.1835, 0.1478, 0.1681, 0.2146, 0.1642, 0.2218, 0.1553, 0.216, 0.1605, 0.2096, 0.1901, 0.1341, 0.1888, 0.1478, 0.1835, 0.1478, 0.182, 0.1342, 0.1718, 0.2076, 0.1681, 0.2146, 0.1605, 0.2096, 0.1655, 0.2034, 0.1913, 0.1202, 0.1901, 0.1341, 0.182, 0.1342, 0.1806, 0.1204, 0.1755, 0.2006, 0.1718, 0.2076, 0.1655, 0.2034, 0.1705, 0.1974, 0.1926, 0.1062, 0.1913, 0.1202, 0.1806, 0.1204, 0.1791, 0.1062, 0.1791, 0.1938, 0.1755, 0.2006, 0.1705, 0.1974, 0.1753, 0.1914, 0.1605, 0.2096, 0.1553, 0.216, 0.1477, 0.2084, 0.154, 0.2033, 0.182, 0.1342, 0.1835, 0.1478, 0.1782, 0.1489, 0.1741, 0.1358, 0.1655, 0.2034, 0.1605, 0.2096, 0.154, 0.2033, 0.1602, 0.1981, 0.1806, 0.1204, 0.182, 0.1342, 0.1741, 0.1358, 0.17, 0.1224, 0.1705, 0.1974, 0.1655, 0.2034, 0.1602, 0.1981, 0.1663, 0.1931, 0.1791, 0.1062, 0.1806, 0.1204, 0.17, 0.1224, 0.1659, 0.109, 0.1753, 0.1914, 0.1705, 0.1974, 0.1663, 0.1931, 0.1722, 0.1882, 0.1777, 0.0919, 0.1791, 0.1062, 0.1659, 0.109, 0.1616, 0.09509, 0.1802, 0.1854, 0.1753, 0.1914, 0.1722, 0.1882, 0.1781, 0.1833, 0.1761, 0.07728, 0.1777, 0.0919, 0.1616, 0.09509, 0.1571, 0.08099, 0.185, 0.1795, 0.1802, 0.1854, 0.1781, 0.1833, 0.1839, 0.1785, 0.1744, 0.06182, 0.1761, 0.07728, 0.1571, 0.08099, 0.1527, 0.06662, 0.1849, 0.1615, 0.1863, 0.175, 0.1823, 0.162, 0.1897, 0.1736, 0.185, 0.1795, 0.1839, 0.1785, 0.1553, 0.216, 0.1499, 0.2225, 0.1412, 0.2138, 0.1477, 0.2084, 0.1835, 0.1478, 0.1849, 0.1615, 0.1823, 0.162, 0.1782, 0.1489, 0.1781, 0.1833, 0.1722, 0.1882, 0.1696, 0.1845, 0.1764, 0.1809, 0.1571, 0.08099, 0.1616, 0.09509, 0.1464, 0.1015, 0.1394, 0.08866, 0.1839, 0.1785, 0.1781, 0.1833, 0.1764, 0.1809, 0.1831, 0.1773, 0.1527, 0.06662, 0.1571, 0.08099, 0.1394, 0.08866, 0.1322, 0.07516, 0.1823, 0.162, 0.1863, 0.175, 0.1798, 0.163, 0.1897, 0.1736, 0.1839, 0.1785, 0.1831, 0.1773, 0.1477, 0.2084, 0.1412, 0.2138, 0.1343, 0.2036, 0.1417, 0.1996, 0.1782, 0.1489, 0.1823, 0.162, 0.1798, 0.163, 0.1733, 0.151, 0.154, 0.2033, 0.1477, 0.2084, 0.1417, 0.1996, 0.149, 0.1957, 0.1741, 0.1358, 0.1782, 0.1489, 0.1733, 0.151, 0.1666, 0.1389, 0.1602, 0.1981, 0.154, 0.2033, 0.149, 0.1957, 0.156, 0.1919, 0.17, 0.1224, 0.1741, 0.1358, 0.1666, 0.1389, 0.1601, 0.1267, 0.1663, 0.1931, 0.1602, 0.1981, 0.156, 0.1919, 0.1629, 0.1882, 0.1659, 0.109, 0.17, 0.1224, 0.1601, 0.1267, 0.1533, 0.1141, 0.1722, 0.1882, 0.1663, 0.1931, 0.1629, 0.1882, 0.1696, 0.1845, 0.1616, 0.09509, 0.1659, 0.109, 0.1533, 0.1141, 0.1464, 0.1015])
me_sphere.materials.append(mat_flying_saucer_mat)
me_sphere.update()

# ---- objects
ob_disk = bpy.data.objects.new('Disk', me_cube_001)
ob_spheres = bpy.data.objects.new('Spheres', me_sphere)

# ---- transforms, parenting, visibility, modifiers, constraints
ob_disk.location = (0.0, 0.0, 0.0)
_m = ob_disk.modifiers.new('Subdivision', 'SUBSURF')
_m.levels = 2
_m = ob_disk.modifiers.new('Smooth by Angle', 'NODES')
_m.node_group = ng_smooth_by_angle
_m.use_pin_to_last = True
_m.show_group_selector = False
ob_spheres.location = (0.0, 0.0, 0.0)
_m = ob_spheres.modifiers.new('Mirror', 'MIRROR')
_m = ob_spheres.modifiers.new('Smooth by Angle', 'NODES')
_m.node_group = ng_smooth_by_angle
_m.use_pin_to_last = True
_m.show_group_selector = False

# ---- collection membership
col_flying_saucer.objects.link(ob_disk)
col_flying_saucer.objects.link(ob_spheres)

# ---- scene / render settings (as saved in the file)
scene.frame_start = 1; scene.frame_end = 250; scene.frame_set(1)
scene.render.engine = 'BLENDER_EEVEE_NEXT'
bpy.context.view_layer.update()

# ---- added for rendering (the .blend has no active camera and no usable light): camera, sun
cam_auto = bpy.data.cameras.new('AutoCamera')
cam_auto.lens = 50.0
cam_auto.sensor_width = 36.0
cam_auto.clip_end = 1000.0
ob_auto_camera = bpy.data.objects.new('AutoCamera', cam_auto)
scene.collection.objects.link(ob_auto_camera)
ob_auto_camera.location = (1.86879, -2.24255, 1.56402)
ob_auto_camera.rotation_euler = (1.09748, -7.21219e-08, 0.694738)
scene.camera = ob_auto_camera
light_auto_sun = bpy.data.lights.new('AutoSun', 'SUN')
light_auto_sun.energy = 3.0
light_auto_sun.angle = 0.0523599
ob_auto_sun = bpy.data.objects.new('AutoSun', light_auto_sun)
scene.collection.objects.link(ob_auto_sun)
ob_auto_sun.rotation_euler = (0.872665, 0.174533, 0.523599)
bpy.context.view_layer.update()
